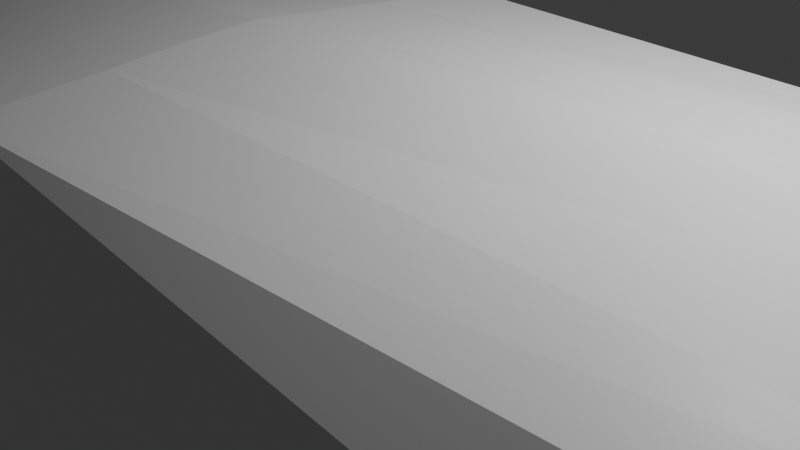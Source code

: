 # Source: tree_limb.blend  (saved by Blender 4.1.24; exported with 4.5.12 LTS)
import bpy
from mathutils import Matrix  # noqa: F401  (used for matrix-valued properties, if any)

bpy.ops.wm.read_factory_settings(use_empty=True)
scene = bpy.context.scene
scene.name = 'Scene'

# ---- collections
col_collection = bpy.data.collections.new('Collection'); scene.collection.children.link(col_collection)

# ---- materials (node trees are filled in below, after node groups)
mat_material = bpy.data.materials.new('Material')
mat_material.alpha_threshold = 0.0
mat_material.use_transparent_shadow = False
mat_material.roughness = 0.5
mat_material.line_color = (0.0, 0.0, 0.0, 1.0)

# ---- material node trees
mat_material.use_nodes = True; mat_material.node_tree.nodes.clear()
_N = mat_material.node_tree.nodes; _L = mat_material.node_tree.links
n0 = _N.new('ShaderNodeOutputMaterial'); n0.name = 'Material Output'; n0.location = (300, 300)
n1 = _N.new('ShaderNodeBsdfPrincipled'); n1.name = 'Principled BSDF'; n1.location = (10, 300)
n1.inputs[3].default_value = 1.45
_L.new(n1.outputs[0], n0.inputs[0])
n0.is_active_output = True

# ---- world
world_world = bpy.data.worlds.new('World'); scene.world = world_world
world_world.use_nodes = True; world_world.node_tree.nodes.clear()
_N = world_world.node_tree.nodes; _L = world_world.node_tree.links
n0 = _N.new('ShaderNodeOutputWorld'); n0.name = 'World Output'; n0.location = (300, 300)
n1 = _N.new('ShaderNodeBackground'); n1.name = 'Background'; n1.location = (10, 300)
n1.inputs[0].default_value = (0.05088, 0.05088, 0.05088, 1.0)
_L.new(n1.outputs[0], n0.inputs[0])
n0.is_active_output = True
world_world.color = (0.05088, 0.05088, 0.05088)
world_world.use_sun_shadow = False
world_world.sun_shadow_jitter_overblur = 0.0

# ---- cameras
cam_camera = bpy.data.cameras.new('Camera')
cam_camera.clip_end = 100.0
cam_camera.ortho_scale = 7.314

# ---- lights
light_light = bpy.data.lights.new('Light', 'POINT')
light_light.transmission_factor = 0.0
light_light.energy = 1000.0
light_light.shadow_soft_size = 0.1
light_light.shadow_maximum_resolution = 0.006
light_light.use_absolute_resolution = True

# ---- meshes
me_cube = bpy.data.meshes.new('Cube')
me_cube.from_pydata([(25.25, 3.106, 0.9279), (25.25, 3.106, -1.27), (28.78, -3.582, 1.49), (29.24, -3.423, -2.361), (1.383, 1.853, 1.07), (1.383, 1.853, -1.224), (1.383, -2.439, 1.07), (1.383, -2.439, -1.224), (-1.073, -0.2933, -1.398), (17.61, 2.572, -1.609), (25.25, 3.106, -0.1711), (1.383, -3.479, -0.0773), (29.01, -5.364, -0.4357), (1.383, 1.853, -0.0773), (17.61, -3.159, 1.454), (29.38, 1.515, 1.094), (17.61, -3.159, -1.609), (-1.073, -0.2933, 1.243), (17.61, 2.572, 1.454), (29.38, 1.515, -1.436), (17.61, 2.572, -0.0773), (29.38, 1.515, -0.1711), (17.61, -0.2933, -1.841), (-1.073, -0.2933, -0.0773), (17.61, -4.199, -0.0773), (17.61, -0.2933, 1.686), (0.2612, -1.441, -1.304), (9.498, 2.101, -1.357), (25.25, 3.106, -0.7205), (1.383, -3.232, 0.4963), (29.12, -4.357, -1.398), (1.383, 1.853, -0.6509), (9.498, -2.687, 1.202), (29.33, -2.652, 1.729), (25.73, -2.323, -1.162), (0.2612, 0.8539, 1.149), (22.6, 3.16, 1.082), (27.15, 2.361, -1.346), (0.2612, 0.8539, -1.304), (22.6, 3.16, -1.087), (25.25, 3.106, 0.3784), (1.383, -3.232, -0.6509), (28.9, -4.437, 0.5271), (1.383, 1.853, 0.4963), (25.73, -2.323, 1.008), (27.15, 2.361, 1.004), (9.498, -2.687, -1.357), (0.2612, -1.441, 1.149), (9.498, 2.101, 1.202), (29.82, -2.481, -2.388), (22.6, 3.16, -0.002402), (9.498, 2.101, -0.0773), (17.61, 2.572, -0.8431), (17.61, 2.572, 0.6886), (29.57, -2.507, -0.3279), (33.33, 7.443, -1.295), (29.38, 1.515, -0.7672), (29.38, 1.515, 0.4251), (17.61, -1.825, -1.715), (17.61, 1.238, -1.715), (8.27, -0.2933, -1.551), (24.68, 1.54, -1.251), (0.2612, 0.9865, -0.0773), (0.2612, -1.573, -0.0773), (-1.073, -0.2933, -0.8139), (-1.073, -0.2933, 0.6594), (9.498, -3.727, -0.0773), (25.73, -3.363, -0.0773), (17.61, -3.952, -0.8431), (17.61, -3.952, 0.6886), (17.61, -1.825, 1.56), (17.61, 1.238, 1.56), (24.68, 1.54, 1.247), (8.27, -0.2933, 1.396), (8.937, 0.9865, 1.291), (23.56, 2.403, 1.157), (26.29, -1.378, 1.083), (25.73, -3.116, 0.4651), (25.73, -3.116, -0.6197), (9.498, -3.48, -0.7172), (0.2612, -1.573, 0.6068), (0.2612, -1.573, -0.7614), (0.2612, 0.9865, -0.7614), (23.56, 2.403, -1.162), (8.937, 0.9865, -1.445), (8.937, -1.573, -1.445), (31.76, 8.188, -1.232), (31.76, 8.188, -0.778), (29.69, -2.467, -1.298), (9.498, 2.101, 0.5626), (9.498, 2.101, -0.7172), (22.6, 3.16, -0.5448), (22.6, 3.16, 0.54), (29.46, -2.547, 0.6421), (26.29, -1.378, -1.237), (0.2612, 0.9865, 0.6068), (9.498, -3.48, 0.5626), (8.937, -1.573, 1.291), (25.77, -0.5057, -0.4242), (26.94, -0.5057, 0.9474), (27.44, -0.4758, -0.3287), (17.58, -1.059, -1.778), (17.58, -1.059, 1.623), (23.97, 0.08063, 1.165), (26.99, -0.4758, -0.7438), (27.44, -0.4758, 0.6865), (23.97, 0.08063, -1.244), (33.59, -5.982, 0.2801), (33.33, -5.244, -0.486), (32.34, -5.674, 3.411), (32.07, -6.584, 2.823), (33.14, -6.836, 1.906), (33.58, -6.549, 1.084), (33.84, -5.186, 1.614), (33.69, -4.646, -0.4894), (34.16, -4.984, 0.412), (33.19, -5.388, 2.498), (37.19, -6.415, 4.702), (37.2, -7.248, 4.375), (38.34, -7.801, 4.442), (38.45, -7.337, 3.367), (38.66, -6.45, 3.546), (36.28, -7.384, 1.816), (36.74, -6.583, 1.922), (38.21, -6.403, 4.632), (43.59, -6.358, 5.058), (43.23, -6.379, 4.485), (43.4, -5.823, 4.492), (43.59, -5.794, 5.203), (28.47, 5.875, 0.006507), (28.47, 5.875, -0.6699), (30.81, 5.13, -0.7634), (28.47, 5.875, 1.359), (28.47, 5.875, 0.6829), (30.81, 5.13, 2.129), (33.55, 4.285, 2.24), (36.07, 9.125, -0.9777), (33.55, 4.285, 0.6829), (33.55, 4.285, -0.05095), (33.55, 4.285, -0.8746), (33.55, 4.285, 1.417), (28.47, 5.875, 2.036), (35.03, 9.87, -0.9359), (35.03, 9.87, -0.4733), (31.76, 8.188, 0.1297), (31.76, 8.188, -0.3242), (33.33, 7.443, 0.6462), (35.17, 6.597, 0.7208), (38.51, 10.13, -0.8138), (35.17, 6.597, -0.3242), (35.17, 6.597, -0.8166), (35.17, 6.597, -1.369), (35.17, 6.597, 0.1682), (31.76, 8.188, 0.5835), (37.72, 10.87, -0.7819), (37.72, 10.87, -0.4019), (35.03, 9.87, 0.1312), (35.03, 9.87, -0.1711), (36.07, 9.125, 0.4753), (37.3, 8.279, 0.525), (41.14, 11.35, -0.8827), (37.3, 8.279, -0.1711), (37.3, 8.279, -0.499), (37.3, 8.279, -1.027), (37.3, 8.279, 0.1569), (35.03, 9.87, 0.4335), (41.13, 11.99, -0.8715), (41.13, 11.99, -0.7903), (37.72, 10.87, 0.05983), (37.72, 10.87, -0.1711), (38.51, 10.13, 0.3226), (39.45, 9.283, 0.3606), (44.03, 11.18, -1.078), (39.45, 9.283, -0.1711), (39.45, 9.283, -0.4216), (39.45, 9.283, -0.8517), (39.45, 9.283, 0.07945), (37.72, 10.87, 0.2907), (44.38, 11.64, -1.068), (44.38, 11.64, -0.9937), (41.13, 11.99, -0.6279), (41.13, 11.99, -0.7091), (41.14, 11.35, -0.2845), (41.17, 10.61, -0.2712), (45.17, 10.53, -1.314), (41.17, 10.61, -0.7091), (41.17, 10.61, -0.7972), (41.17, 10.61, -0.8961), (41.17, 10.61, -0.621), (41.13, 11.99, -0.2958), (45.38, 10.75, -1.308), (45.38, 10.75, -1.264), (44.38, 11.64, -0.8448), (44.38, 11.64, -0.9193), (44.03, 11.18, -0.7601), (43.65, 10.65, -0.7478), (43.65, 10.65, -0.9193), (43.65, 10.65, -1.0), (43.65, 10.65, -1.091), (43.65, 10.65, -0.8385), (44.38, 11.64, -0.7703), (45.38, 10.75, -1.175), (45.38, 10.75, -1.219), (45.17, 10.53, -1.125), (44.94, 10.28, -1.117), (45.15, 10.51, -1.219), (44.94, 10.28, -1.219), (44.94, 10.28, -1.268), (44.94, 10.28, -1.322), (44.94, 10.28, -1.171), (45.38, 10.75, -1.131), (45.15, 10.51, -1.175), (45.15, 10.51, -1.264), (26.86, 4.491, 1.265), (31.47, 2.9, 0.652), (31.47, 2.9, -0.01297), (31.47, 2.9, -0.7593), (26.86, 4.491, 0.652), (26.86, 4.491, 1.878), (28.98, 3.746, 1.963), (31.47, 2.9, 2.063), (26.86, 4.491, -0.5738), (26.86, 4.491, 0.03909), (31.47, 2.9, 1.317), (28.98, 3.746, -0.6585), (34.41, 4.949, 0.9964), (30.16, 6.54, 1.514), (30.16, 6.54, 0.3833), (30.16, 6.54, 0.9484), (34.41, 4.949, 0.3833), (34.41, 4.949, -0.2299), (34.41, 4.949, -0.918), (32.11, 5.795, -0.8251), (30.16, 6.54, -0.747), (32.11, 5.795, 1.592), (30.16, 6.54, -0.1818), (34.41, 4.949, 1.685), (31.01, 7.391, 0.8979), (31.01, 7.391, 0.3884), (31.01, 7.391, -1.14), (31.01, 7.391, -0.6305), (34.83, 5.8, 1.052), (34.83, 5.8, 0.4317), (31.01, 7.391, -0.121), (34.83, 5.8, -0.121), (34.83, 5.8, -0.6738), (34.83, 5.8, -1.294), (32.77, 6.646, -1.21), (32.77, 6.646, 0.9683), (36.02, 7.366, 0.07653), (33.18, 8.957, 0.4225), (33.18, 8.957, 0.04442), (36.02, 7.366, -0.3337), (36.02, 7.366, -0.7438), (36.02, 7.366, -1.284), (34.49, 8.212, -1.222), (33.18, 8.957, -1.17), (33.18, 8.957, -0.7117), (33.18, 8.957, -0.3337), (36.02, 7.366, 0.5369), (34.49, 8.212, 0.4747), (39.22, 11.39, -0.2091), (40.11, 9.709, -0.3652), (40.11, 9.709, -0.5345), (40.11, 9.709, -0.799), (39.63, 10.61, -0.7733), (39.22, 11.39, -0.3652), (39.22, 11.39, -0.7518), (39.22, 11.39, -0.5212), (39.22, 11.39, 0.07241), (39.63, 10.61, 0.09397), (40.11, 9.709, -0.1959), (40.11, 9.709, 0.1196), (42.35, 10.78, -0.8337), (42.35, 10.78, -0.9181), (42.35, 10.78, -1.013), (42.53, 11.44, -1.0), (42.69, 12.02, -0.8337), (42.69, 12.02, -0.9893), (42.69, 12.02, -0.9115), (42.69, 12.02, -0.5525), (42.53, 11.44, -0.5418), (42.35, 10.78, -0.529), (42.69, 12.02, -0.7558), (42.35, 10.78, -0.7492), (32.4, 10.54, 0.4225), (34.25, 11.45, 0.4335), (32.4, 10.54, 0.04442), (34.25, 11.45, 0.1312), (32.4, 10.54, -1.17), (34.25, 11.45, -0.9359), (32.4, 10.54, -0.3337), (34.25, 11.45, -0.1711), (34.25, 11.45, -0.4733), (32.4, 10.54, -0.7117), (32.12, 12.18, 0.2547), (33.32, 12.52, 0.0146), (32.06, 12.22, 0.03406), (33.27, 12.56, -0.1618), (31.87, 12.38, -0.6745), (33.11, 12.7, -0.7845), (32.0, 12.27, -0.1865), (33.23, 12.6, -0.3382), (33.18, 12.64, -0.5146), (31.94, 12.32, -0.4072), (32.14, 13.24, 0.8336), (33.28, 13.41, 0.3042), (32.03, 13.35, 0.6512), (33.2, 13.5, 0.1584), (31.71, 13.69, 0.06545), (32.92, 13.8, -0.3563), (31.93, 13.45, 0.4689), (33.12, 13.58, 0.0126), (33.04, 13.67, -0.1332), (31.83, 13.56, 0.2865), (32.34, 14.09, 1.341), (33.31, 14.17, 0.53), (32.22, 14.25, 1.216), (33.22, 14.29, 0.4297), (31.84, 14.76, 0.8131), (32.89, 14.74, 0.0758), (32.1, 14.41, 1.091), (33.13, 14.42, 0.3295), (33.03, 14.55, 0.2292), (31.98, 14.57, 0.9651), (32.8, 14.81, 1.759), (33.54, 14.87, 0.9945), (32.7, 14.96, 1.676), (33.46, 14.99, 0.9284), (32.38, 15.44, 1.411), (33.18, 15.4, 0.6952), (32.6, 15.11, 1.593), (33.38, 15.1, 0.8623), (33.3, 15.22, 0.7963), (32.5, 15.26, 1.511), (33.15, 15.16, 2.072), (33.76, 15.22, 1.205), (33.06, 15.32, 2.021), (33.69, 15.35, 1.165), (32.77, 15.86, 1.858), (33.44, 15.82, 1.021), (32.97, 15.49, 1.97), (33.62, 15.48, 1.124), (33.55, 15.62, 1.084), (32.88, 15.66, 1.92), (33.98, 15.44, 2.121), (34.43, 15.49, 1.488), (33.91, 15.56, 2.084), (34.38, 15.58, 1.458), (33.7, 15.95, 1.965), (34.19, 15.93, 1.354), (33.85, 15.68, 2.047), (34.33, 15.68, 1.429), (34.27, 15.78, 1.399), (33.78, 15.81, 2.01), (28.72, 16.48, 47.84), (28.5, 16.23, 47.89), (28.5, 16.23, 47.84), (28.7, 16.46, 47.89)], [], [(97, 47, 6, 32), (96, 32, 6, 29), (95, 35, 4, 43), (94, 49, 3, 34), (3, 49, 114, 108), (92, 36, 0, 40), (91, 50, 10, 28), (90, 51, 20, 52), (89, 48, 18, 53), (2, 42, 111, 110), (223, 214, 137, 140), (217, 213, 132, 133), (85, 58, 16, 46), (84, 59, 22, 60), (83, 37, 19, 61), (82, 62, 13, 31), (81, 63, 23, 64), (80, 47, 17, 65), (79, 66, 11, 41), (78, 67, 24, 68), (77, 44, 14, 69), (76, 70, 14, 44), (75, 71, 25, 72), (74, 35, 17, 73), (71, 74, 73, 25), (18, 48, 74, 71), (48, 4, 35, 74), (45, 75, 72, 15), (0, 36, 75, 45), (36, 18, 71, 75), (33, 76, 44, 2), (99, 103, 76, 33), (103, 102, 70, 76), (67, 77, 69, 24), (12, 42, 77, 67), (42, 2, 44, 77), (34, 78, 68, 16), (3, 30, 78, 34), (30, 12, 67, 78), (46, 79, 41, 7), (16, 68, 79, 46), (68, 24, 66, 79), (63, 80, 65, 23), (11, 29, 80, 63), (29, 6, 47, 80), (26, 81, 64, 8), (7, 41, 81, 26), (41, 11, 63, 81), (38, 82, 31, 5), (8, 64, 82, 38), (64, 23, 62, 82), (59, 83, 61, 22), (9, 39, 83, 59), (39, 1, 37, 83), (38, 84, 60, 8), (5, 27, 84, 38), (27, 9, 59, 84), (26, 85, 46, 7), (8, 60, 85, 26), (60, 22, 101, 58, 85), (214, 215, 138, 137), (215, 216, 139, 138), (222, 217, 133, 129), (218, 219, 134, 141), (219, 220, 135, 134), (221, 222, 129, 130), (42, 12, 112, 111), (98, 104, 88, 49), (104, 100, 54, 88), (51, 89, 53, 20), (13, 43, 89, 51), (43, 4, 48, 89), (27, 90, 52, 9), (5, 31, 90, 27), (31, 13, 51, 90), (39, 91, 28, 1), (9, 52, 91, 39), (52, 20, 50, 91), (50, 92, 40, 10), (20, 53, 92, 50), (53, 18, 36, 92), (88, 54, 113, 115), (100, 105, 93, 54), (105, 99, 33, 93), (58, 94, 34, 16), (101, 106, 94, 58), (106, 98, 49, 94), (62, 95, 43, 13), (23, 65, 95, 62), (65, 17, 35, 95), (66, 96, 29, 11), (24, 69, 96, 66), (69, 14, 32, 96), (70, 97, 32, 14), (25, 73, 97, 70, 102), (73, 17, 47, 97), (61, 19, 98, 106), (22, 61, 106, 101), (57, 15, 99, 105), (21, 57, 105, 100), (56, 21, 100, 104), (19, 56, 104, 98), (72, 25, 102, 103), (15, 72, 103, 99), (112, 107, 122, 120), (109, 110, 118, 117), (114, 115, 107, 108), (116, 109, 117, 124), (33, 2, 110, 109), (54, 93, 116, 113), (30, 3, 108, 107), (49, 88, 115, 114), (12, 30, 107, 112), (93, 33, 109, 116), (124, 117, 118, 119), (123, 121, 120, 122), (119, 120, 126, 125), (111, 112, 120, 119), (113, 116, 124, 121), (115, 113, 121, 123), (107, 115, 123, 122), (110, 111, 119, 118), (127, 128, 125, 126), (121, 124, 128, 127), (120, 121, 127, 126), (124, 119, 125, 128), (242, 244, 149, 152), (238, 237, 153, 144), (243, 238, 144, 145), (244, 245, 150, 149), (245, 246, 151, 150), (246, 247, 55, 151), (247, 239, 86, 55), (220, 223, 140, 135), (213, 218, 141, 132), (224, 221, 130, 131), (216, 224, 131, 139), (249, 252, 161, 164), (156, 157, 292, 288), (250, 165, 286, 285), (252, 253, 162, 161), (253, 254, 163, 162), (254, 255, 136, 163), (255, 256, 142, 136), (257, 258, 291, 294), (237, 248, 146, 153), (239, 240, 87, 86), (240, 243, 145, 87), (156, 165, 177, 168), (157, 156, 168, 169), (161, 162, 174, 173), (162, 163, 175, 174), (163, 136, 148, 175), (136, 142, 154, 148), (143, 157, 169, 155), (142, 143, 155, 154), (259, 249, 164, 159), (260, 259, 159, 158), (250, 260, 158, 165), (256, 257, 294, 289), (266, 261, 180, 181), (262, 263, 186, 185), (263, 264, 187, 186), (264, 265, 160, 187), (265, 267, 166, 160), (268, 266, 181, 167), (267, 268, 167, 166), (269, 270, 182, 189), (164, 161, 173, 176), (159, 164, 176, 171), (158, 159, 171, 170), (165, 158, 170, 177), (273, 274, 197, 196), (274, 275, 198, 197), (275, 276, 172, 198), (276, 278, 178, 172), (279, 277, 193, 179), (278, 279, 179, 178), (280, 281, 194, 200), (281, 282, 195, 194), (261, 269, 189, 180), (271, 262, 185, 188), (272, 271, 188, 183), (270, 272, 183, 182), (197, 198, 208, 207), (198, 172, 184, 208), (172, 178, 190, 184), (179, 193, 202, 191), (178, 179, 191, 190), (200, 194, 203, 210), (194, 195, 204, 203), (195, 199, 209, 204), (277, 283, 192, 193), (283, 280, 200, 192), (284, 273, 196, 199), (282, 284, 199, 195), (212, 205, 206, 207), (211, 203, 204, 209), (205, 211, 209, 206), (202, 201, 211, 205), (201, 210, 203, 211), (184, 212, 207, 208), (190, 191, 212, 184), (191, 202, 205, 212), (196, 197, 207, 206), (193, 192, 201, 202), (192, 200, 210, 201), (199, 196, 206, 209), (19, 37, 224, 216), (37, 1, 221, 224), (40, 0, 218, 213), (15, 57, 223, 220), (1, 28, 222, 221), (45, 15, 220, 219), (0, 45, 219, 218), (28, 10, 217, 222), (56, 19, 216, 215), (21, 56, 215, 214), (10, 40, 213, 217), (57, 21, 214, 223), (236, 234, 134, 135), (225, 236, 135, 140), (242, 241, 236, 225), (241, 248, 234, 236), (129, 133, 227, 235), (130, 129, 235, 233), (141, 134, 234, 226), (131, 130, 233, 232), (139, 131, 232, 231), (138, 139, 231, 230), (137, 138, 230, 229), (133, 132, 228, 227), (132, 141, 226, 228), (140, 137, 229, 225), (147, 146, 248, 241), (152, 147, 241, 242), (235, 227, 243, 240), (233, 235, 240, 239), (226, 234, 248, 237), (232, 233, 239, 247), (231, 232, 247, 246), (230, 231, 246, 245), (229, 230, 245, 244), (227, 228, 238, 243), (228, 226, 237, 238), (225, 229, 244, 242), (86, 87, 257, 256), (153, 146, 260, 250), (146, 147, 259, 260), (147, 152, 249, 259), (87, 145, 258, 257), (55, 86, 256, 255), (151, 55, 255, 254), (150, 151, 254, 253), (149, 150, 253, 252), (145, 144, 251, 258), (144, 153, 250, 251), (152, 149, 252, 249), (170, 171, 272, 270), (171, 176, 271, 272), (176, 173, 262, 271), (168, 177, 269, 261), (177, 170, 270, 269), (154, 155, 268, 267), (155, 169, 266, 268), (148, 154, 267, 265), (175, 148, 265, 264), (174, 175, 264, 263), (173, 174, 263, 262), (169, 168, 261, 266), (183, 188, 284, 282), (188, 185, 273, 284), (180, 189, 280, 283), (181, 180, 283, 277), (182, 183, 282, 281), (189, 182, 281, 280), (166, 167, 279, 278), (167, 181, 277, 279), (160, 166, 278, 276), (187, 160, 276, 275), (186, 187, 275, 274), (185, 186, 274, 273), (289, 294, 304, 299), (290, 289, 299, 300), (287, 285, 295, 297), (288, 292, 302, 298), (165, 156, 288, 286), (258, 251, 287, 291), (142, 256, 289, 290), (143, 142, 290, 293), (251, 250, 285, 287), (157, 143, 293, 292), (299, 304, 314, 309), (300, 299, 309, 310), (297, 295, 305, 307), (298, 302, 312, 308), (292, 293, 303, 302), (294, 291, 301, 304), (285, 286, 296, 295), (286, 288, 298, 296), (293, 290, 300, 303), (291, 287, 297, 301), (314, 311, 321, 324), (312, 313, 323, 322), (309, 314, 324, 319), (310, 309, 319, 320), (302, 303, 313, 312), (304, 301, 311, 314), (295, 296, 306, 305), (296, 298, 308, 306), (303, 300, 310, 313), (301, 297, 307, 311), (316, 318, 328, 326), (315, 316, 326, 325), (324, 321, 331, 334), (322, 323, 333, 332), (305, 306, 316, 315), (306, 308, 318, 316), (313, 310, 320, 323), (311, 307, 317, 321), (308, 312, 322, 318), (307, 305, 315, 317), (333, 330, 340, 343), (326, 328, 338, 336), (325, 326, 336, 335), (334, 331, 341, 344), (323, 320, 330, 333), (321, 317, 327, 331), (318, 322, 332, 328), (317, 315, 325, 327), (320, 319, 329, 330), (319, 324, 334, 329), (343, 340, 350, 353), (336, 338, 348, 346), (335, 336, 346, 345), (344, 341, 351, 354), (331, 327, 337, 341), (328, 332, 342, 338), (327, 325, 335, 337), (330, 329, 339, 340), (329, 334, 344, 339), (332, 333, 343, 342), (347, 345, 346, 348), (351, 347, 348, 352), (354, 351, 352, 353), (349, 354, 353, 350), (341, 337, 347, 351), (338, 342, 352, 348), (337, 335, 345, 347), (340, 339, 349, 350), (339, 344, 354, 349), (342, 343, 353, 352), (355, 358, 356, 357)])
_uv = me_cube.uv_layers.new(name='UVMap')
_uv.uv.foreach_set('vector', [0.8125, 0.6875, 0.875, 0.6875, 0.875, 0.75, 0.8125, 0.75, 0.5625, 0.9375, 0.625, 0.9375, 0.625, 1.0, 0.5625, 1.0, 0.5625, 0.1875, 0.625, 0.1875, 0.625, 0.25, 0.5625, 0.25, 0.3125, 0.6875, 0.375, 0.6875, 0.375, 0.75, 0.3125, 0.75, 0.375, 0.75, 0.375, 0.6875, 0.375, 0.6875, 0.375, 0.75, 0.5625, 0.4375, 0.625, 0.4375, 0.625, 0.5, 0.5625, 0.5, 0.4375, 0.4375, 0.5, 0.4375, 0.5, 0.5, 0.4375, 0.5, 0.4375, 0.3125, 0.5, 0.3125, 0.5, 0.375, 0.4375, 0.375, 0.5625, 0.3125, 0.625, 0.3125, 0.625, 0.375, 0.5625, 0.375, 0.625, 0.75, 0.5625, 0.75, 0.5625, 0.75, 0.625, 0.75, 0.5625, 0.625, 0.5, 0.625, 0.5, 0.625, 0.5625, 0.625, 0.5, 0.5, 0.5625, 0.5, 0.5625, 0.5, 0.5, 0.5, 0.1875, 0.6875, 0.25, 0.6875, 0.25, 0.75, 0.1875, 0.75, 0.1875, 0.5625, 0.25, 0.5625, 0.25, 0.625, 0.1875, 0.625, 0.3125, 0.5625, 0.375, 0.5625, 0.375, 0.625, 0.3125, 0.625, 0.4375, 0.1875, 0.5, 0.1875, 0.5, 0.25, 0.4375, 0.25, 0.4375, 0.0625, 0.5, 0.0625, 0.5, 0.125, 0.4375, 0.125, 0.5625, 0.0625, 0.625, 0.0625, 0.625, 0.125, 0.5625, 0.125, 0.4375, 0.9375, 0.5, 0.9375, 0.5, 1.0, 0.4375, 1.0, 0.4375, 0.8125, 0.5, 0.8125, 0.5, 0.875, 0.4375, 0.875, 0.5625, 0.8125, 0.625, 0.8125, 0.625, 0.875, 0.5625, 0.875, 0.6875, 0.6875, 0.75, 0.6875, 0.75, 0.75, 0.6875, 0.75, 0.6875, 0.5625, 0.75, 0.5625, 0.75, 0.625, 0.6875, 0.625, 0.8125, 0.5625, 0.875, 0.5625, 0.875, 0.625, 0.8125, 0.625, 0.75, 0.5625, 0.8125, 0.5625, 0.8125, 0.625, 0.75, 0.625, 0.75, 0.5, 0.8125, 0.5, 0.8125, 0.5625, 0.75, 0.5625, 0.8125, 0.5, 0.875, 0.5, 0.875, 0.5625, 0.8125, 0.5625, 0.625, 0.5625, 0.6875, 0.5625, 0.6875, 0.625, 0.625, 0.625, 0.625, 0.5, 0.6875, 0.5, 0.6875, 0.5625, 0.625, 0.5625, 0.6875, 0.5, 0.75, 0.5, 0.75, 0.5625, 0.6875, 0.5625, 0.625, 0.6875, 0.6875, 0.6875, 0.6875, 0.75, 0.625, 0.75, 0.625, 0.6562, 0.6875, 0.6562, 0.6875, 0.6875, 0.625, 0.6875, 0.6875, 0.6562, 0.75, 0.6562, 0.75, 0.6875, 0.6875, 0.6875, 0.5, 0.8125, 0.5625, 0.8125, 0.5625, 0.875, 0.5, 0.875, 0.5, 0.75, 0.5625, 0.75, 0.5625, 0.8125, 0.5, 0.8125, 0.5625, 0.75, 0.625, 0.75, 0.625, 0.8125, 0.5625, 0.8125, 0.375, 0.8125, 0.4375, 0.8125, 0.4375, 0.875, 0.375, 0.875, 0.375, 0.75, 0.4375, 0.75, 0.4375, 0.8125, 0.375, 0.8125, 0.4375, 0.75, 0.5, 0.75, 0.5, 0.8125, 0.4375, 0.8125, 0.375, 0.9375, 0.4375, 0.9375, 0.4375, 1.0, 0.375, 1.0, 0.375, 0.875, 0.4375, 0.875, 0.4375, 0.9375, 0.375, 0.9375, 0.4375, 0.875, 0.5, 0.875, 0.5, 0.9375, 0.4375, 0.9375, 0.5, 0.0625, 0.5625, 0.0625, 0.5625, 0.125, 0.5, 0.125, 0.5, 0.0, 0.5625, 0.0, 0.5625, 0.0625, 0.5, 0.0625, 0.5625, 0.0, 0.625, 0.0, 0.625, 0.0625, 0.5625, 0.0625, 0.375, 0.0625, 0.4375, 0.0625, 0.4375, 0.125, 0.375, 0.125, 0.375, 0.0, 0.4375, 0.0, 0.4375, 0.0625, 0.375, 0.0625, 0.4375, 0.0, 0.5, 0.0, 0.5, 0.0625, 0.4375, 0.0625, 0.375, 0.1875, 0.4375, 0.1875, 0.4375, 0.25, 0.375, 0.25, 0.375, 0.125, 0.4375, 0.125, 0.4375, 0.1875, 0.375, 0.1875, 0.4375, 0.125, 0.5, 0.125, 0.5, 0.1875, 0.4375, 0.1875, 0.25, 0.5625, 0.3125, 0.5625, 0.3125, 0.625, 0.25, 0.625, 0.25, 0.5, 0.3125, 0.5, 0.3125, 0.5625, 0.25, 0.5625, 0.3125, 0.5, 0.375, 0.5, 0.375, 0.5625, 0.3125, 0.5625, 0.125, 0.5625, 0.1875, 0.5625, 0.1875, 0.625, 0.125, 0.625, 0.125, 0.5, 0.1875, 0.5, 0.1875, 0.5625, 0.125, 0.5625, 0.1875, 0.5, 0.25, 0.5, 0.25, 0.5625, 0.1875, 0.5625, 0.125, 0.6875, 0.1875, 0.6875, 0.1875, 0.75, 0.125, 0.75, 0.125, 0.625, 0.1875, 0.625, 0.1875, 0.6875, 0.125, 0.6875, 0.1875, 0.625, 0.25, 0.625, 0.25, 0.6562, 0.25, 0.6875, 0.1875, 0.6875, 0.5, 0.625, 0.4375, 0.625, 0.4375, 0.625, 0.5, 0.625, 0.4375, 0.625, 0.375, 0.625, 0.375, 0.625, 0.4375, 0.625, 0.4375, 0.5, 0.5, 0.5, 0.5, 0.5, 0.4375, 0.5, 0.625, 0.5, 0.625, 0.5625, 0.625, 0.5625, 0.625, 0.5, 0.625, 0.5625, 0.625, 0.625, 0.625, 0.625, 0.625, 0.5625, 0.375, 0.5, 0.4375, 0.5, 0.4375, 0.5, 0.375, 0.5, 0.5625, 0.75, 0.5, 0.75, 0.5, 0.75, 0.5625, 0.75, 0.375, 0.6562, 0.4375, 0.6562, 0.4375, 0.6875, 0.375, 0.6875, 0.4375, 0.6562, 0.5, 0.6562, 0.5, 0.6875, 0.4375, 0.6875, 0.5, 0.3125, 0.5625, 0.3125, 0.5625, 0.375, 0.5, 0.375, 0.5, 0.25, 0.5625, 0.25, 0.5625, 0.3125, 0.5, 0.3125, 0.5625, 0.25, 0.625, 0.25, 0.625, 0.3125, 0.5625, 0.3125, 0.375, 0.3125, 0.4375, 0.3125, 0.4375, 0.375, 0.375, 0.375, 0.375, 0.25, 0.4375, 0.25, 0.4375, 0.3125, 0.375, 0.3125, 0.4375, 0.25, 0.5, 0.25, 0.5, 0.3125, 0.4375, 0.3125, 0.375, 0.4375, 0.4375, 0.4375, 0.4375, 0.5, 0.375, 0.5, 0.375, 0.375, 0.4375, 0.375, 0.4375, 0.4375, 0.375, 0.4375, 0.4375, 0.375, 0.5, 0.375, 0.5, 0.4375, 0.4375, 0.4375, 0.5, 0.4375, 0.5625, 0.4375, 0.5625, 0.5, 0.5, 0.5, 0.5, 0.375, 0.5625, 0.375, 0.5625, 0.4375, 0.5, 0.4375, 0.5625, 0.375, 0.625, 0.375, 0.625, 0.4375, 0.5625, 0.4375, 0.4375, 0.6875, 0.5, 0.6875, 0.5, 0.6875, 0.4375, 0.6875, 0.5, 0.6562, 0.5625, 0.6562, 0.5625, 0.6875, 0.5, 0.6875, 0.5625, 0.6562, 0.625, 0.6562, 0.625, 0.6875, 0.5625, 0.6875, 0.25, 0.6875, 0.3125, 0.6875, 0.3125, 0.75, 0.25, 0.75, 0.25, 0.6562, 0.3125, 0.6562, 0.3125, 0.6875, 0.25, 0.6875, 0.3125, 0.6562, 0.375, 0.6562, 0.375, 0.6875, 0.3125, 0.6875, 0.5, 0.1875, 0.5625, 0.1875, 0.5625, 0.25, 0.5, 0.25, 0.5, 0.125, 0.5625, 0.125, 0.5625, 0.1875, 0.5, 0.1875, 0.5625, 0.125, 0.625, 0.125, 0.625, 0.1875, 0.5625, 0.1875, 0.5, 0.9375, 0.5625, 0.9375, 0.5625, 1.0, 0.5, 1.0, 0.5, 0.875, 0.5625, 0.875, 0.5625, 0.9375, 0.5, 0.9375, 0.5625, 0.875, 0.625, 0.875, 0.625, 0.9375, 0.5625, 0.9375, 0.75, 0.6875, 0.8125, 0.6875, 0.8125, 0.75, 0.75, 0.75, 0.75, 0.625, 0.8125, 0.625, 0.8125, 0.6875, 0.75, 0.6875, 0.75, 0.6562, 0.8125, 0.625, 0.875, 0.625, 0.875, 0.6875, 0.8125, 0.6875, 0.3125, 0.625, 0.375, 0.625, 0.375, 0.6562, 0.3125, 0.6562, 0.25, 0.625, 0.3125, 0.625, 0.3125, 0.6562, 0.25, 0.6562, 0.5625, 0.625, 0.625, 0.625, 0.625, 0.6562, 0.5625, 0.6562, 0.5, 0.625, 0.5625, 0.625, 0.5625, 0.6562, 0.5, 0.6562, 0.4375, 0.625, 0.5, 0.625, 0.5, 0.6562, 0.4375, 0.6562, 0.375, 0.625, 0.4375, 0.625, 0.4375, 0.6562, 0.375, 0.6562, 0.6875, 0.625, 0.75, 0.625, 0.75, 0.6562, 0.6875, 0.6562, 0.625, 0.625, 0.6875, 0.625, 0.6875, 0.6562, 0.625, 0.6562, 0.5, 0.75, 0.4375, 0.75, 0.4375, 0.75, 0.5, 0.75, 0.625, 0.6875, 0.625, 0.75, 0.625, 0.75, 0.625, 0.6875, 0.375, 0.6875, 0.4375, 0.6875, 0.4375, 0.75, 0.375, 0.75, 0.5625, 0.6875, 0.625, 0.6875, 0.625, 0.6875, 0.5625, 0.6875, 0.625, 0.6875, 0.625, 0.75, 0.625, 0.75, 0.625, 0.6875, 0.5, 0.6875, 0.5625, 0.6875, 0.5625, 0.6875, 0.5, 0.6875, 0.4375, 0.75, 0.375, 0.75, 0.375, 0.75, 0.4375, 0.75, 0.375, 0.6875, 0.4375, 0.6875, 0.4375, 0.6875, 0.375, 0.6875, 0.5, 0.75, 0.4375, 0.75, 0.4375, 0.75, 0.5, 0.75, 0.5625, 0.6875, 0.625, 0.6875, 0.625, 0.6875, 0.5625, 0.6875, 0.5625, 0.6875, 0.625, 0.6875, 0.625, 0.75, 0.5625, 0.75, 0.4375, 0.6875, 0.5, 0.6875, 0.5, 0.75, 0.4375, 0.75, 0.5625, 0.75, 0.5, 0.75, 0.5, 0.75, 0.5625, 0.75, 0.5625, 0.75, 0.5, 0.75, 0.5, 0.75, 0.5625, 0.75, 0.5, 0.6875, 0.5625, 0.6875, 0.5625, 0.6875, 0.5, 0.6875, 0.4375, 0.6875, 0.5, 0.6875, 0.5, 0.6875, 0.4375, 0.6875, 0.4375, 0.75, 0.4375, 0.6875, 0.4375, 0.6875, 0.4375, 0.75, 0.625, 0.75, 0.5625, 0.75, 0.5625, 0.75, 0.625, 0.75, 0.5, 0.6875, 0.5625, 0.6875, 0.5625, 0.75, 0.5, 0.75, 0.5, 0.6875, 0.5625, 0.6875, 0.5625, 0.6875, 0.5, 0.6875, 0.5, 0.75, 0.5, 0.6875, 0.5, 0.6875, 0.5, 0.75, 0.5625, 0.6875, 0.5625, 0.75, 0.5625, 0.75, 0.5625, 0.6875, 0.5625, 0.625, 0.5, 0.625, 0.5, 0.625, 0.5625, 0.625, 0.5625, 0.5, 0.625, 0.5, 0.625, 0.5, 0.5625, 0.5, 0.5, 0.5, 0.5625, 0.5, 0.5625, 0.5, 0.5, 0.5, 0.5, 0.625, 0.4375, 0.625, 0.4375, 0.625, 0.5, 0.625, 0.4375, 0.625, 0.375, 0.625, 0.375, 0.625, 0.4375, 0.625, 0.375, 0.625, 0.375, 0.5625, 0.375, 0.5625, 0.375, 0.625, 0.375, 0.5625, 0.375, 0.5, 0.375, 0.5, 0.375, 0.5625, 0.625, 0.625, 0.5625, 0.625, 0.5625, 0.625, 0.625, 0.625, 0.5625, 0.5, 0.625, 0.5, 0.625, 0.5, 0.5625, 0.5, 0.375, 0.5625, 0.375, 0.5, 0.375, 0.5, 0.375, 0.5625, 0.375, 0.625, 0.375, 0.5625, 0.375, 0.5625, 0.375, 0.625, 0.5625, 0.625, 0.5, 0.625, 0.5, 0.625, 0.5625, 0.625, 0.5625, 0.5, 0.5, 0.5, 0.5, 0.5, 0.5625, 0.5, 0.625, 0.5, 0.625, 0.5, 0.625, 0.5, 0.625, 0.5, 0.5, 0.625, 0.4375, 0.625, 0.4375, 0.625, 0.5, 0.625, 0.4375, 0.625, 0.375, 0.625, 0.375, 0.625, 0.4375, 0.625, 0.375, 0.625, 0.375, 0.5625, 0.375, 0.5625, 0.375, 0.625, 0.375, 0.5625, 0.375, 0.5, 0.375, 0.5, 0.375, 0.5625, 0.4375, 0.5, 0.5, 0.5, 0.5, 0.5, 0.4375, 0.5, 0.625, 0.5, 0.625, 0.5625, 0.625, 0.5625, 0.625, 0.5, 0.375, 0.5, 0.4375, 0.5, 0.4375, 0.5, 0.375, 0.5, 0.4375, 0.5, 0.5, 0.5, 0.5, 0.5, 0.4375, 0.5, 0.5625, 0.5, 0.625, 0.5, 0.625, 0.5, 0.5625, 0.5, 0.5, 0.5, 0.5625, 0.5, 0.5625, 0.5, 0.5, 0.5, 0.5, 0.625, 0.4375, 0.625, 0.4375, 0.625, 0.5, 0.625, 0.4375, 0.625, 0.375, 0.625, 0.375, 0.625, 0.4375, 0.625, 0.375, 0.625, 0.375, 0.5625, 0.375, 0.5625, 0.375, 0.625, 0.375, 0.5625, 0.375, 0.5, 0.375, 0.5, 0.375, 0.5625, 0.4375, 0.5, 0.5, 0.5, 0.5, 0.5, 0.4375, 0.5, 0.375, 0.5, 0.4375, 0.5, 0.4375, 0.5, 0.375, 0.5, 0.625, 0.625, 0.5625, 0.625, 0.5625, 0.625, 0.625, 0.625, 0.625, 0.5625, 0.625, 0.625, 0.625, 0.625, 0.625, 0.5625, 0.625, 0.5, 0.625, 0.5625, 0.625, 0.5625, 0.625, 0.5, 0.375, 0.5, 0.4375, 0.5, 0.4375, 0.5, 0.375, 0.5, 0.5, 0.5, 0.5625, 0.5, 0.5625, 0.5, 0.5, 0.5, 0.5, 0.625, 0.4375, 0.625, 0.4375, 0.625, 0.5, 0.625, 0.4375, 0.625, 0.375, 0.625, 0.375, 0.625, 0.4375, 0.625, 0.375, 0.625, 0.375, 0.5625, 0.375, 0.5625, 0.375, 0.625, 0.375, 0.5625, 0.375, 0.5, 0.375, 0.5, 0.375, 0.5625, 0.4375, 0.5, 0.5, 0.5, 0.5, 0.5, 0.4375, 0.5, 0.375, 0.5, 0.4375, 0.5, 0.4375, 0.5, 0.375, 0.5, 0.625, 0.5, 0.625, 0.5625, 0.625, 0.5625, 0.625, 0.5, 0.5625, 0.625, 0.5, 0.625, 0.5, 0.625, 0.5625, 0.625, 0.625, 0.625, 0.5625, 0.625, 0.5625, 0.625, 0.625, 0.625, 0.625, 0.5625, 0.625, 0.625, 0.625, 0.625, 0.625, 0.5625, 0.625, 0.5, 0.625, 0.5625, 0.625, 0.5625, 0.625, 0.5, 0.5, 0.625, 0.4375, 0.625, 0.4375, 0.625, 0.5, 0.625, 0.4375, 0.625, 0.375, 0.625, 0.375, 0.625, 0.4375, 0.625, 0.375, 0.625, 0.375, 0.5625, 0.375, 0.5625, 0.375, 0.625, 0.375, 0.5625, 0.375, 0.5, 0.375, 0.5, 0.375, 0.5625, 0.4375, 0.5, 0.5, 0.5, 0.5, 0.5, 0.4375, 0.5, 0.375, 0.5, 0.4375, 0.5, 0.4375, 0.5, 0.375, 0.5, 0.625, 0.5, 0.625, 0.5625, 0.625, 0.5625, 0.625, 0.5, 0.625, 0.5625, 0.625, 0.625, 0.625, 0.625, 0.625, 0.5625, 0.5625, 0.5, 0.625, 0.5, 0.625, 0.5, 0.5625, 0.5, 0.5625, 0.625, 0.5, 0.625, 0.5, 0.625, 0.5625, 0.625, 0.625, 0.625, 0.5625, 0.625, 0.5625, 0.625, 0.625, 0.625, 0.625, 0.5625, 0.625, 0.625, 0.625, 0.625, 0.625, 0.5625, 0.4375, 0.625, 0.375, 0.625, 0.375, 0.625, 0.4375, 0.625, 0.375, 0.625, 0.375, 0.5625, 0.375, 0.5625, 0.375, 0.625, 0.375, 0.5625, 0.375, 0.5, 0.375, 0.5, 0.375, 0.5625, 0.4375, 0.5, 0.5, 0.5, 0.5, 0.5, 0.4375, 0.5, 0.375, 0.5, 0.4375, 0.5, 0.4375, 0.5, 0.375, 0.5, 0.625, 0.5, 0.625, 0.5625, 0.625, 0.5625, 0.625, 0.5, 0.625, 0.5625, 0.625, 0.625, 0.625, 0.625, 0.625, 0.5625, 0.625, 0.625, 0.5625, 0.625, 0.5625, 0.625, 0.625, 0.625, 0.5, 0.5, 0.5625, 0.5, 0.5625, 0.5, 0.5, 0.5, 0.5625, 0.5, 0.625, 0.5, 0.625, 0.5, 0.5625, 0.5, 0.5625, 0.625, 0.5, 0.625, 0.5, 0.625, 0.5625, 0.625, 0.625, 0.625, 0.5625, 0.625, 0.5625, 0.625, 0.625, 0.625, 0.4375, 0.5625, 0.5, 0.5625, 0.5, 0.625, 0.4375, 0.625, 0.5625, 0.5625, 0.625, 0.5625, 0.625, 0.625, 0.5625, 0.625, 0.5, 0.5625, 0.5625, 0.5625, 0.5625, 0.625, 0.5, 0.625, 0.5, 0.5, 0.5625, 0.5, 0.5625, 0.5625, 0.5, 0.5625, 0.5625, 0.5, 0.625, 0.5, 0.625, 0.5625, 0.5625, 0.5625, 0.375, 0.5625, 0.4375, 0.5625, 0.4375, 0.625, 0.375, 0.625, 0.375, 0.5, 0.4375, 0.5, 0.4375, 0.5625, 0.375, 0.5625, 0.4375, 0.5, 0.5, 0.5, 0.5, 0.5625, 0.4375, 0.5625, 0.5, 0.625, 0.4375, 0.625, 0.4375, 0.625, 0.5, 0.625, 0.5, 0.5, 0.5625, 0.5, 0.5625, 0.5, 0.5, 0.5, 0.5625, 0.5, 0.625, 0.5, 0.625, 0.5, 0.5625, 0.5, 0.5625, 0.625, 0.5, 0.625, 0.5, 0.625, 0.5625, 0.625, 0.375, 0.625, 0.375, 0.5625, 0.375, 0.5625, 0.375, 0.625, 0.375, 0.5625, 0.375, 0.5, 0.375, 0.5, 0.375, 0.5625, 0.5625, 0.5, 0.625, 0.5, 0.625, 0.5, 0.5625, 0.5, 0.625, 0.625, 0.5625, 0.625, 0.5625, 0.625, 0.625, 0.625, 0.375, 0.5, 0.4375, 0.5, 0.4375, 0.5, 0.375, 0.5, 0.625, 0.5625, 0.625, 0.625, 0.625, 0.625, 0.625, 0.5625, 0.625, 0.5, 0.625, 0.5625, 0.625, 0.5625, 0.625, 0.5, 0.4375, 0.5, 0.5, 0.5, 0.5, 0.5, 0.4375, 0.5, 0.4375, 0.625, 0.375, 0.625, 0.375, 0.625, 0.4375, 0.625, 0.5, 0.625, 0.4375, 0.625, 0.4375, 0.625, 0.5, 0.625, 0.5, 0.5, 0.5625, 0.5, 0.5625, 0.5, 0.5, 0.5, 0.5625, 0.625, 0.5, 0.625, 0.5, 0.625, 0.5625, 0.625, 0.625, 0.625, 0.625, 0.5625, 0.625, 0.5625, 0.625, 0.625, 0.5625, 0.625, 0.625, 0.625, 0.625, 0.625, 0.5625, 0.625, 0.5625, 0.625, 0.625, 0.625, 0.625, 0.625, 0.5625, 0.625, 0.625, 0.625, 0.625, 0.5625, 0.625, 0.5625, 0.625, 0.625, 0.4375, 0.5, 0.5, 0.5, 0.5, 0.5, 0.4375, 0.5, 0.375, 0.5, 0.4375, 0.5, 0.4375, 0.5, 0.375, 0.5, 0.625, 0.5, 0.625, 0.5625, 0.625, 0.5625, 0.625, 0.5, 0.375, 0.5625, 0.375, 0.5, 0.375, 0.5, 0.375, 0.5625, 0.375, 0.625, 0.375, 0.5625, 0.375, 0.5625, 0.375, 0.625, 0.4375, 0.625, 0.375, 0.625, 0.375, 0.625, 0.4375, 0.625, 0.5, 0.625, 0.4375, 0.625, 0.4375, 0.625, 0.5, 0.625, 0.5, 0.5, 0.5625, 0.5, 0.5625, 0.5, 0.5, 0.5, 0.5625, 0.5, 0.625, 0.5, 0.625, 0.5, 0.5625, 0.5, 0.5625, 0.625, 0.5, 0.625, 0.5, 0.625, 0.5625, 0.625, 0.625, 0.625, 0.625, 0.5625, 0.625, 0.5625, 0.625, 0.625, 0.5625, 0.625, 0.625, 0.625, 0.625, 0.625, 0.5625, 0.625, 0.4375, 0.5, 0.5, 0.5, 0.5, 0.5, 0.4375, 0.5, 0.375, 0.5, 0.4375, 0.5, 0.4375, 0.5, 0.375, 0.5, 0.625, 0.5, 0.625, 0.5625, 0.625, 0.5625, 0.625, 0.5, 0.375, 0.5625, 0.375, 0.5, 0.375, 0.5, 0.375, 0.5625, 0.375, 0.625, 0.375, 0.5625, 0.375, 0.5625, 0.375, 0.625, 0.4375, 0.625, 0.375, 0.625, 0.375, 0.625, 0.4375, 0.625, 0.5, 0.625, 0.4375, 0.625, 0.4375, 0.625, 0.5, 0.625, 0.5, 0.5, 0.5625, 0.5, 0.5625, 0.5, 0.5, 0.5, 0.5625, 0.5, 0.625, 0.5, 0.625, 0.5, 0.5625, 0.5, 0.5625, 0.625, 0.5, 0.625, 0.5, 0.625, 0.5625, 0.625, 0.375, 0.5, 0.4375, 0.5, 0.4375, 0.5, 0.375, 0.5, 0.625, 0.5, 0.625, 0.5625, 0.625, 0.5625, 0.625, 0.5, 0.625, 0.5625, 0.625, 0.625, 0.625, 0.625, 0.625, 0.5625, 0.625, 0.625, 0.5625, 0.625, 0.5625, 0.625, 0.625, 0.625, 0.4375, 0.5, 0.5, 0.5, 0.5, 0.5, 0.4375, 0.5, 0.375, 0.5625, 0.375, 0.5, 0.375, 0.5, 0.375, 0.5625, 0.375, 0.625, 0.375, 0.5625, 0.375, 0.5625, 0.375, 0.625, 0.4375, 0.625, 0.375, 0.625, 0.375, 0.625, 0.4375, 0.625, 0.5, 0.625, 0.4375, 0.625, 0.4375, 0.625, 0.5, 0.625, 0.5, 0.5, 0.5625, 0.5, 0.5625, 0.5, 0.5, 0.5, 0.5625, 0.5, 0.625, 0.5, 0.625, 0.5, 0.5625, 0.5, 0.5625, 0.625, 0.5, 0.625, 0.5, 0.625, 0.5625, 0.625, 0.625, 0.5625, 0.625, 0.625, 0.625, 0.625, 0.625, 0.5625, 0.625, 0.625, 0.5625, 0.625, 0.5625, 0.625, 0.625, 0.625, 0.5625, 0.625, 0.5, 0.625, 0.5, 0.625, 0.5625, 0.625, 0.5625, 0.5, 0.625, 0.5, 0.625, 0.5, 0.5625, 0.5, 0.625, 0.5, 0.625, 0.5625, 0.625, 0.5625, 0.625, 0.5, 0.375, 0.5, 0.4375, 0.5, 0.4375, 0.5, 0.375, 0.5, 0.4375, 0.5, 0.5, 0.5, 0.5, 0.5, 0.4375, 0.5, 0.375, 0.5625, 0.375, 0.5, 0.375, 0.5, 0.375, 0.5625, 0.375, 0.625, 0.375, 0.5625, 0.375, 0.5625, 0.375, 0.625, 0.4375, 0.625, 0.375, 0.625, 0.375, 0.625, 0.4375, 0.625, 0.5, 0.625, 0.4375, 0.625, 0.4375, 0.625, 0.5, 0.625, 0.5, 0.5, 0.5625, 0.5, 0.5625, 0.5, 0.5, 0.5, 0.625, 0.625, 0.5625, 0.625, 0.5625, 0.625, 0.625, 0.625, 0.5625, 0.625, 0.5, 0.625, 0.5, 0.625, 0.5625, 0.625, 0.5625, 0.5, 0.625, 0.5, 0.625, 0.5, 0.5625, 0.5, 0.5, 0.5, 0.5625, 0.5, 0.5625, 0.5, 0.5, 0.5, 0.625, 0.5625, 0.625, 0.625, 0.625, 0.625, 0.625, 0.5625, 0.625, 0.5, 0.625, 0.5625, 0.625, 0.5625, 0.625, 0.5, 0.375, 0.5, 0.4375, 0.5, 0.4375, 0.5, 0.375, 0.5, 0.4375, 0.5, 0.5, 0.5, 0.5, 0.5, 0.4375, 0.5, 0.375, 0.5625, 0.375, 0.5, 0.375, 0.5, 0.375, 0.5625, 0.375, 0.625, 0.375, 0.5625, 0.375, 0.5625, 0.375, 0.625, 0.4375, 0.625, 0.375, 0.625, 0.375, 0.625, 0.4375, 0.625, 0.5, 0.625, 0.4375, 0.625, 0.4375, 0.625, 0.5, 0.625, 0.375, 0.5, 0.4375, 0.5, 0.4375, 0.5, 0.375, 0.5, 0.375, 0.5, 0.375, 0.5, 0.375, 0.5, 0.375, 0.5, 0.5625, 0.5, 0.625, 0.5, 0.625, 0.5, 0.5625, 0.5, 0.5625, 0.5, 0.5, 0.5, 0.5, 0.5, 0.5625, 0.5, 0.625, 0.5, 0.5625, 0.5, 0.5625, 0.5, 0.625, 0.5, 0.5, 0.5, 0.5625, 0.5, 0.5625, 0.5, 0.5, 0.5, 0.375, 0.5, 0.375, 0.5, 0.375, 0.5, 0.375, 0.5, 0.4375, 0.5, 0.375, 0.5, 0.375, 0.5, 0.4375, 0.5, 0.5625, 0.5, 0.625, 0.5, 0.625, 0.5, 0.5625, 0.5, 0.5, 0.5, 0.4375, 0.5, 0.4375, 0.5, 0.5, 0.5, 0.375, 0.5, 0.4375, 0.5, 0.4375, 0.5, 0.375, 0.5, 0.375, 0.5, 0.375, 0.5, 0.375, 0.5, 0.375, 0.5, 0.5625, 0.5, 0.625, 0.5, 0.625, 0.5, 0.5625, 0.5, 0.5625, 0.5, 0.5, 0.5, 0.5, 0.5, 0.5625, 0.5, 0.5, 0.5, 0.4375, 0.5, 0.4375, 0.5, 0.5, 0.5, 0.4375, 0.5, 0.5, 0.5, 0.5, 0.5, 0.4375, 0.5, 0.625, 0.5, 0.625, 0.5, 0.625, 0.5, 0.625, 0.5, 0.625, 0.5, 0.5625, 0.5, 0.5625, 0.5, 0.625, 0.5, 0.4375, 0.5, 0.375, 0.5, 0.375, 0.5, 0.4375, 0.5, 0.5, 0.5, 0.5625, 0.5, 0.5625, 0.5, 0.5, 0.5, 0.4375, 0.5, 0.5, 0.5, 0.5, 0.5, 0.4375, 0.5, 0.5, 0.5, 0.4375, 0.5, 0.4375, 0.5, 0.5, 0.5, 0.375, 0.5, 0.4375, 0.5, 0.4375, 0.5, 0.375, 0.5, 0.375, 0.5, 0.375, 0.5, 0.375, 0.5, 0.375, 0.5, 0.5, 0.5, 0.4375, 0.5, 0.4375, 0.5, 0.5, 0.5, 0.4375, 0.5, 0.5, 0.5, 0.5, 0.5, 0.4375, 0.5, 0.625, 0.5, 0.625, 0.5, 0.625, 0.5, 0.625, 0.5, 0.625, 0.5, 0.5625, 0.5, 0.5625, 0.5, 0.625, 0.5, 0.4375, 0.5, 0.375, 0.5, 0.375, 0.5, 0.4375, 0.5, 0.5, 0.5, 0.5625, 0.5, 0.5625, 0.5, 0.5, 0.5, 0.625, 0.5, 0.5625, 0.5, 0.5625, 0.5, 0.625, 0.5, 0.625, 0.5, 0.625, 0.5, 0.625, 0.5, 0.625, 0.5, 0.4375, 0.5, 0.5, 0.5, 0.5, 0.5, 0.4375, 0.5, 0.5, 0.5, 0.4375, 0.5, 0.4375, 0.5, 0.5, 0.5, 0.625, 0.5, 0.625, 0.5, 0.625, 0.5, 0.625, 0.5, 0.625, 0.5, 0.5625, 0.5, 0.5625, 0.5, 0.625, 0.5, 0.4375, 0.5, 0.375, 0.5, 0.375, 0.5, 0.4375, 0.5, 0.5, 0.5, 0.5625, 0.5, 0.5625, 0.5, 0.5, 0.5, 0.5625, 0.5, 0.5, 0.5, 0.5, 0.5, 0.5625, 0.5, 0.5625, 0.5, 0.625, 0.5, 0.625, 0.5, 0.5625, 0.5, 0.4375, 0.5, 0.375, 0.5, 0.375, 0.5, 0.4375, 0.5, 0.625, 0.5, 0.5625, 0.5, 0.5625, 0.5, 0.625, 0.5, 0.625, 0.5, 0.625, 0.5, 0.625, 0.5, 0.625, 0.5, 0.4375, 0.5, 0.5, 0.5, 0.5, 0.5, 0.4375, 0.5, 0.4375, 0.5, 0.375, 0.5, 0.375, 0.5, 0.4375, 0.5, 0.5, 0.5, 0.5625, 0.5, 0.5625, 0.5, 0.5, 0.5, 0.5625, 0.5, 0.5, 0.5, 0.5, 0.5, 0.5625, 0.5, 0.5625, 0.5, 0.625, 0.5, 0.625, 0.5, 0.5625, 0.5, 0.375, 0.5, 0.375, 0.5, 0.375, 0.5, 0.375, 0.5, 0.375, 0.5, 0.4375, 0.5, 0.4375, 0.5, 0.375, 0.5, 0.4375, 0.5, 0.375, 0.5, 0.375, 0.5, 0.4375, 0.5, 0.625, 0.5, 0.5625, 0.5, 0.5625, 0.5, 0.625, 0.5, 0.625, 0.5, 0.625, 0.5, 0.625, 0.5, 0.625, 0.5, 0.4375, 0.5, 0.5, 0.5, 0.5, 0.5, 0.4375, 0.5, 0.5, 0.5, 0.5625, 0.5, 0.5625, 0.5, 0.5, 0.5, 0.5625, 0.5, 0.5, 0.5, 0.5, 0.5, 0.5625, 0.5, 0.5625, 0.5, 0.625, 0.5, 0.625, 0.5, 0.5625, 0.5, 0.375, 0.5, 0.375, 0.5, 0.375, 0.5, 0.375, 0.5, 0.375, 0.5, 0.4375, 0.5, 0.4375, 0.5, 0.375, 0.5, 0.5, 0.5, 0.4375, 0.5, 0.4375, 0.5, 0.5, 0.5, 0.5625, 0.5, 0.625, 0.5, 0.625, 0.5, 0.5625, 0.5, 0.5, 0.5, 0.5625, 0.5, 0.5625, 0.5, 0.5, 0.5, 0.4375, 0.5, 0.5, 0.5, 0.5, 0.5, 0.4375, 0.5, 0.375, 0.5, 0.4375, 0.5, 0.4375, 0.5, 0.375, 0.5, 0.5, 0.5, 0.5625, 0.5, 0.5625, 0.5, 0.5, 0.5, 0.5625, 0.5, 0.5, 0.5, 0.5, 0.5, 0.5625, 0.5, 0.5625, 0.5, 0.625, 0.5, 0.625, 0.5, 0.5625, 0.5, 0.375, 0.5, 0.375, 0.5, 0.375, 0.5, 0.375, 0.5, 0.375, 0.5, 0.4375, 0.5, 0.4375, 0.5, 0.375, 0.5, 0.5, 0.5, 0.4375, 0.5, 0.4375, 0.5, 0.5, 0.5, 0.375, 0.5625, 0.4375, 0.5625, 0.4375, 0.625, 0.375, 0.625])
me_cube.materials.append(mat_material)
me_cube.use_mirror_vertex_groups = False
me_cube.update()
me_cube_001 = bpy.data.meshes.new('Cube.001')
me_cube_001.from_pydata([(-1.821, 1.161, 1.253), (-1.821, 1.161, -0.9444), (-1.821, 1.161, 0.1545), (2.307, -0.4298, 1.42), (2.307, -0.4298, -1.111), (2.307, -0.4298, 0.1545), (-1.821, 1.161, -0.3949), (0.07641, 0.4161, -1.02), (-1.821, 1.161, 0.704), (0.07641, 0.4161, 1.329), (6.255, 5.498, -0.969), (2.307, -0.4298, -0.4416), (2.307, -0.4298, 0.7506), (4.688, 6.243, -0.9063), (4.688, 6.243, -0.4525), (1.4, 3.93, 0.3321), (1.4, 3.93, -0.3443), (3.736, 3.185, -0.4378), (1.4, 3.93, 1.685), (1.4, 3.93, 1.008), (3.736, 3.185, 2.455), (6.482, 2.339, 2.566), (9.001, 7.18, -0.6521), (6.482, 2.339, 1.008), (6.482, 2.339, 0.2746), (6.482, 2.339, -0.549), (6.482, 2.339, 1.742), (1.4, 3.93, 2.361), (7.957, 7.925, -0.6103), (7.957, 7.925, -0.1478), (4.688, 6.243, 0.4552), (4.688, 6.243, 0.001392), (6.255, 5.498, 0.9718), (8.098, 4.652, 1.046), (11.44, 8.183, -0.4882), (8.098, 4.652, 0.001392), (8.098, 4.652, -0.491), (8.098, 4.652, -1.044), (8.098, 4.652, 0.4938), (4.688, 6.243, 0.9091), (10.64, 8.928, -0.4563), (10.64, 8.928, -0.07638), (7.957, 7.925, 0.4568), (7.957, 7.925, 0.1545), (9.001, 7.18, 0.8009), (10.23, 6.334, 0.8505), (14.07, 9.402, -0.5572), (10.23, 6.334, 0.1545), (10.23, 6.334, -0.1735), (10.23, 6.334, -0.7018), (10.23, 6.334, 0.4825), (7.957, 7.925, 0.7591), (14.06, 10.05, -0.5459), (14.06, 10.05, -0.4648), (10.64, 8.928, 0.3854), (10.64, 8.928, 0.1545), (11.44, 8.183, 0.6482), (12.38, 7.337, 0.6861), (16.96, 9.235, -0.7529), (12.38, 7.337, 0.1545), (12.38, 7.337, -0.09599), (12.38, 7.337, -0.5262), (12.38, 7.337, 0.405), (10.64, 8.928, 0.6163), (17.31, 9.699, -0.7426), (17.31, 9.699, -0.6682), (14.06, 10.05, -0.3024), (14.06, 10.05, -0.3836), (14.07, 9.402, 0.04102), (14.1, 8.667, 0.05436), (18.1, 8.584, -0.9887), (14.1, 8.667, -0.3836), (14.1, 8.667, -0.4716), (14.1, 8.667, -0.5705), (14.1, 8.667, -0.2955), (14.06, 10.05, 0.0298), (18.31, 8.802, -0.9826), (18.31, 8.802, -0.9382), (17.31, 9.699, -0.5192), (16.96, 9.235, -0.4345), (16.58, 8.707, -0.4223), (16.58, 8.707, -0.5937), (16.58, 8.707, -0.6745), (16.58, 8.707, -0.7652), (16.58, 8.707, -0.5129), (17.31, 9.699, -0.4448), (18.31, 8.802, -0.8495), (18.31, 8.802, -0.8939), (18.1, 8.584, -0.799), (17.87, 8.337, -0.7918), (18.07, 8.566, -0.8939), (17.87, 8.337, -0.8939), (17.87, 8.337, -0.942), (17.87, 8.337, -0.996), (17.87, 8.337, -0.8458), (18.31, 8.802, -0.8052), (18.07, 8.566, -0.8492), (18.07, 8.566, -0.9385), (-0.2105, 2.546, 1.591), (4.395, 0.9548, 0.9776), (4.395, 0.9548, 0.3126), (4.395, 0.9548, -0.4337), (-0.2105, 2.546, 0.9776), (-0.2105, 2.546, 2.203), (1.906, 1.801, 2.288), (4.395, 0.9548, 2.389), (-0.2105, 2.546, -0.2483), (-0.2105, 2.546, 0.3647), (4.395, 0.9548, 1.643), (1.906, 1.801, -0.333), (7.335, 3.004, 1.322), (3.089, 4.595, 1.839), (3.089, 4.595, 0.7088), (3.089, 4.595, 1.274), (7.335, 3.004, 0.7088), (7.335, 3.004, 0.09571), (7.335, 3.004, -0.5924), (5.041, 3.85, -0.4995), (3.089, 4.595, -0.4214), (5.041, 3.85, 1.917), (3.089, 4.595, 0.1437), (7.335, 3.004, 2.01), (3.934, 5.446, 1.223), (3.934, 5.446, 0.714), (3.934, 5.446, -0.8145), (3.934, 5.446, -0.305), (7.762, 3.855, 1.378), (7.762, 3.855, 0.7573), (3.934, 5.446, 0.2045), (7.762, 3.855, 0.2045), (7.762, 3.855, -0.3482), (7.762, 3.855, -0.9686), (5.693, 4.701, -0.8849), (5.693, 4.701, 1.294), (8.952, 5.421, 0.4021), (6.111, 7.012, 0.748), (6.111, 7.012, 0.37), (8.952, 5.421, -0.008087), (8.952, 5.421, -0.4183), (8.952, 5.421, -0.9587), (7.417, 6.267, -0.8966), (6.111, 7.012, -0.8443), (6.111, 7.012, -0.3862), (6.111, 7.012, -0.008087), (8.952, 5.421, 0.8624), (7.417, 6.267, 0.8003), (12.15, 9.45, 0.1164), (13.04, 7.764, -0.03959), (13.04, 7.764, -0.2089), (13.04, 7.764, -0.4734), (12.55, 8.661, -0.4478), (12.15, 9.45, -0.03959), (12.15, 9.45, -0.4262), (12.15, 9.45, -0.1956), (12.15, 9.45, 0.398), (12.55, 8.661, 0.4195), (13.04, 7.764, 0.1297), (13.04, 7.764, 0.4452), (15.27, 8.839, -0.5081), (15.27, 8.839, -0.5925), (15.27, 8.839, -0.6873), (15.45, 9.496, -0.6745), (15.62, 10.07, -0.5081), (15.62, 10.07, -0.6638), (15.62, 10.07, -0.5859), (15.62, 10.07, -0.227), (15.45, 9.496, -0.2162), (15.27, 8.839, -0.2034), (15.62, 10.07, -0.4303), (15.27, 8.839, -0.4237), (5.33, 8.59, 0.748), (7.176, 9.503, 0.7591), (5.33, 8.59, 0.37), (7.176, 9.503, 0.4568), (5.33, 8.59, -0.8443), (7.176, 9.503, -0.6103), (5.33, 8.59, -0.008087), (7.176, 9.503, 0.1545), (7.176, 9.503, -0.1478), (5.33, 8.59, -0.3862), (5.047, 10.23, 0.5802), (6.249, 10.57, 0.3402), (4.987, 10.28, 0.3596), (6.202, 10.61, 0.1638), (4.796, 10.44, -0.349), (6.034, 10.75, -0.4589), (4.928, 10.33, 0.139), (6.154, 10.65, -0.01262), (6.107, 10.69, -0.189), (4.868, 10.38, -0.08159), (5.064, 11.3, 1.159), (6.21, 11.47, 0.6298), (4.963, 11.4, 0.9768), (6.129, 11.55, 0.484), (4.637, 11.74, 0.391), (5.843, 11.85, -0.03078), (4.861, 11.51, 0.7944), (6.048, 11.64, 0.3382), (5.967, 11.72, 0.1923), (4.76, 11.62, 0.612), (5.263, 12.15, 1.667), (6.242, 12.22, 0.8555), (5.146, 12.3, 1.541), (6.148, 12.35, 0.7553), (4.767, 12.81, 1.139), (5.816, 12.79, 0.4014), (5.028, 12.46, 1.416), (6.054, 12.47, 0.655), (5.96, 12.6, 0.5548), (4.91, 12.62, 1.291), (5.723, 12.87, 2.084), (6.463, 12.92, 1.32), (5.626, 13.02, 2.002), (6.385, 13.04, 1.254), (5.313, 13.49, 1.736), (6.11, 13.46, 1.021), (5.528, 13.17, 1.919), (6.307, 13.16, 1.188), (6.229, 13.28, 1.122), (5.431, 13.31, 1.836), (6.075, 13.21, 2.398), (6.691, 13.27, 1.531), (5.985, 13.38, 2.347), (6.62, 13.41, 1.49), (5.697, 13.91, 2.184), (6.366, 13.87, 1.347), (5.896, 13.54, 2.296), (6.548, 13.54, 1.45), (6.476, 13.67, 1.409), (5.806, 13.71, 2.245), (6.907, 13.5, 2.447), (7.358, 13.54, 1.814), (6.842, 13.62, 2.41), (7.305, 13.64, 1.784), (6.631, 14.01, 2.291), (7.12, 13.98, 1.679), (6.776, 13.74, 2.373), (7.253, 13.74, 1.754), (7.2, 13.83, 1.725), (6.71, 13.86, 2.336)], [], [(108, 99, 23, 26), (102, 98, 18, 19), (99, 100, 24, 23), (100, 101, 25, 24), (107, 102, 19, 15), (103, 104, 20, 27), (104, 105, 21, 20), (106, 107, 15, 16), (127, 129, 35, 38), (123, 122, 39, 30), (128, 123, 30, 31), (129, 130, 36, 35), (130, 131, 37, 36), (131, 132, 10, 37), (132, 124, 13, 10), (105, 108, 26, 21), (98, 103, 27, 18), (109, 106, 16, 17), (101, 109, 17, 25), (134, 137, 47, 50), (42, 43, 177, 173), (135, 51, 171, 170), (137, 138, 48, 47), (138, 139, 49, 48), (139, 140, 22, 49), (140, 141, 28, 22), (142, 143, 176, 179), (122, 133, 32, 39), (124, 125, 14, 13), (125, 128, 31, 14), (42, 51, 63, 54), (43, 42, 54, 55), (47, 48, 60, 59), (48, 49, 61, 60), (49, 22, 34, 61), (22, 28, 40, 34), (29, 43, 55, 41), (28, 29, 41, 40), (144, 134, 50, 45), (145, 144, 45, 44), (135, 145, 44, 51), (141, 142, 179, 174), (151, 146, 66, 67), (147, 148, 72, 71), (148, 149, 73, 72), (149, 150, 46, 73), (150, 152, 52, 46), (153, 151, 67, 53), (152, 153, 53, 52), (154, 155, 68, 75), (50, 47, 59, 62), (45, 50, 62, 57), (44, 45, 57, 56), (51, 44, 56, 63), (158, 159, 82, 81), (159, 160, 83, 82), (160, 161, 58, 83), (161, 163, 64, 58), (165, 166, 79, 85), (166, 167, 80, 79), (146, 154, 75, 66), (156, 147, 71, 74), (157, 156, 74, 69), (155, 157, 69, 68), (83, 58, 70, 93), (58, 64, 76, 70), (64, 65, 77, 76), (85, 79, 88, 95), (79, 80, 89, 88), (80, 84, 94, 89), (168, 165, 85, 78), (169, 158, 81, 84), (167, 169, 84, 80), (96, 88, 89, 94), (90, 96, 94, 91), (87, 86, 96, 90), (86, 95, 88, 96), (76, 77, 97, 70), (81, 82, 92, 91), (78, 85, 95, 86), (84, 81, 91, 94), (4, 7, 109, 101), (7, 1, 106, 109), (8, 0, 103, 98), (3, 12, 108, 105), (1, 6, 107, 106), (9, 3, 105, 104), (0, 9, 104, 103), (6, 2, 102, 107), (11, 4, 101, 100), (5, 11, 100, 99), (2, 8, 98, 102), (12, 5, 99, 108), (121, 119, 20, 21), (110, 121, 21, 26), (127, 126, 121, 110), (126, 133, 119, 121), (15, 19, 112, 120), (16, 15, 120, 118), (27, 20, 119, 111), (17, 16, 118, 117), (25, 17, 117, 116), (24, 25, 116, 115), (23, 24, 115, 114), (19, 18, 113, 112), (18, 27, 111, 113), (26, 23, 114, 110), (33, 32, 133, 126), (38, 33, 126, 127), (120, 112, 128, 125), (118, 120, 125, 124), (111, 119, 133, 122), (117, 118, 124, 132), (116, 117, 132, 131), (115, 116, 131, 130), (114, 115, 130, 129), (112, 113, 123, 128), (113, 111, 122, 123), (110, 114, 129, 127), (13, 14, 142, 141), (39, 32, 145, 135), (32, 33, 144, 145), (33, 38, 134, 144), (14, 31, 143, 142), (10, 13, 141, 140), (37, 10, 140, 139), (36, 37, 139, 138), (35, 36, 138, 137), (31, 30, 136, 143), (30, 39, 135, 136), (38, 35, 137, 134), (56, 57, 157, 155), (57, 62, 156, 157), (62, 59, 147, 156), (54, 63, 154, 146), (63, 56, 155, 154), (40, 41, 153, 152), (41, 55, 151, 153), (34, 40, 152, 150), (61, 34, 150, 149), (60, 61, 149, 148), (59, 60, 148, 147), (55, 54, 146, 151), (69, 74, 169, 167), (74, 71, 158, 169), (66, 75, 165, 168), (67, 66, 168, 162), (68, 69, 167, 166), (75, 68, 166, 165), (52, 53, 164, 163), (53, 67, 162, 164), (46, 52, 163, 161), (73, 46, 161, 160), (72, 73, 160, 159), (71, 72, 159, 158), (174, 179, 189, 184), (175, 174, 184, 185), (172, 170, 180, 182), (173, 177, 187, 183), (51, 42, 173, 171), (143, 136, 172, 176), (28, 141, 174, 175), (29, 28, 175, 178), (136, 135, 170, 172), (43, 29, 178, 177), (184, 189, 199, 194), (185, 184, 194, 195), (182, 180, 190, 192), (183, 187, 197, 193), (177, 178, 188, 187), (179, 176, 186, 189), (170, 171, 181, 180), (171, 173, 183, 181), (178, 175, 185, 188), (176, 172, 182, 186), (199, 196, 206, 209), (197, 198, 208, 207), (194, 199, 209, 204), (195, 194, 204, 205), (187, 188, 198, 197), (189, 186, 196, 199), (180, 181, 191, 190), (181, 183, 193, 191), (188, 185, 195, 198), (186, 182, 192, 196), (201, 203, 213, 211), (200, 201, 211, 210), (209, 206, 216, 219), (207, 208, 218, 217), (190, 191, 201, 200), (191, 193, 203, 201), (198, 195, 205, 208), (196, 192, 202, 206), (193, 197, 207, 203), (192, 190, 200, 202), (218, 215, 225, 228), (211, 213, 223, 221), (210, 211, 221, 220), (219, 216, 226, 229), (208, 205, 215, 218), (206, 202, 212, 216), (203, 207, 217, 213), (202, 200, 210, 212), (205, 204, 214, 215), (204, 209, 219, 214), (228, 225, 235, 238), (221, 223, 233, 231), (220, 221, 231, 230), (229, 226, 236, 239), (216, 212, 222, 226), (213, 217, 227, 223), (212, 210, 220, 222), (215, 214, 224, 225), (214, 219, 229, 224), (217, 218, 228, 227), (232, 230, 231, 233), (236, 232, 233, 237), (239, 236, 237, 238), (234, 239, 238, 235), (226, 222, 232, 236), (223, 227, 237, 233), (222, 220, 230, 232), (225, 224, 234, 235), (224, 229, 239, 234), (227, 228, 238, 237)])
_uv = me_cube_001.uv_layers.new(name='UVMap')
_uv.uv.foreach_set('vector', [0.5625, 0.625, 0.5, 0.625, 0.5, 0.625, 0.5625, 0.625, 0.5, 0.5, 0.5625, 0.5, 0.5625, 0.5, 0.5, 0.5, 0.5, 0.625, 0.4375, 0.625, 0.4375, 0.625, 0.5, 0.625, 0.4375, 0.625, 0.375, 0.625, 0.375, 0.625, 0.4375, 0.625, 0.4375, 0.5, 0.5, 0.5, 0.5, 0.5, 0.4375, 0.5, 0.625, 0.5, 0.625, 0.5625, 0.625, 0.5625, 0.625, 0.5, 0.625, 0.5625, 0.625, 0.625, 0.625, 0.625, 0.625, 0.5625, 0.375, 0.5, 0.4375, 0.5, 0.4375, 0.5, 0.375, 0.5, 0.5625, 0.625, 0.5, 0.625, 0.5, 0.625, 0.5625, 0.625, 0.5625, 0.5, 0.625, 0.5, 0.625, 0.5, 0.5625, 0.5, 0.5, 0.5, 0.5625, 0.5, 0.5625, 0.5, 0.5, 0.5, 0.5, 0.625, 0.4375, 0.625, 0.4375, 0.625, 0.5, 0.625, 0.4375, 0.625, 0.375, 0.625, 0.375, 0.625, 0.4375, 0.625, 0.375, 0.625, 0.375, 0.5625, 0.375, 0.5625, 0.375, 0.625, 0.375, 0.5625, 0.375, 0.5, 0.375, 0.5, 0.375, 0.5625, 0.625, 0.625, 0.5625, 0.625, 0.5625, 0.625, 0.625, 0.625, 0.5625, 0.5, 0.625, 0.5, 0.625, 0.5, 0.5625, 0.5, 0.375, 0.5625, 0.375, 0.5, 0.375, 0.5, 0.375, 0.5625, 0.375, 0.625, 0.375, 0.5625, 0.375, 0.5625, 0.375, 0.625, 0.5625, 0.625, 0.5, 0.625, 0.5, 0.625, 0.5625, 0.625, 0.5625, 0.5, 0.5, 0.5, 0.5, 0.5, 0.5625, 0.5, 0.625, 0.5, 0.625, 0.5, 0.625, 0.5, 0.625, 0.5, 0.5, 0.625, 0.4375, 0.625, 0.4375, 0.625, 0.5, 0.625, 0.4375, 0.625, 0.375, 0.625, 0.375, 0.625, 0.4375, 0.625, 0.375, 0.625, 0.375, 0.5625, 0.375, 0.5625, 0.375, 0.625, 0.375, 0.5625, 0.375, 0.5, 0.375, 0.5, 0.375, 0.5625, 0.4375, 0.5, 0.5, 0.5, 0.5, 0.5, 0.4375, 0.5, 0.625, 0.5, 0.625, 0.5625, 0.625, 0.5625, 0.625, 0.5, 0.375, 0.5, 0.4375, 0.5, 0.4375, 0.5, 0.375, 0.5, 0.4375, 0.5, 0.5, 0.5, 0.5, 0.5, 0.4375, 0.5, 0.5625, 0.5, 0.625, 0.5, 0.625, 0.5, 0.5625, 0.5, 0.5, 0.5, 0.5625, 0.5, 0.5625, 0.5, 0.5, 0.5, 0.5, 0.625, 0.4375, 0.625, 0.4375, 0.625, 0.5, 0.625, 0.4375, 0.625, 0.375, 0.625, 0.375, 0.625, 0.4375, 0.625, 0.375, 0.625, 0.375, 0.5625, 0.375, 0.5625, 0.375, 0.625, 0.375, 0.5625, 0.375, 0.5, 0.375, 0.5, 0.375, 0.5625, 0.4375, 0.5, 0.5, 0.5, 0.5, 0.5, 0.4375, 0.5, 0.375, 0.5, 0.4375, 0.5, 0.4375, 0.5, 0.375, 0.5, 0.625, 0.625, 0.5625, 0.625, 0.5625, 0.625, 0.625, 0.625, 0.625, 0.5625, 0.625, 0.625, 0.625, 0.625, 0.625, 0.5625, 0.625, 0.5, 0.625, 0.5625, 0.625, 0.5625, 0.625, 0.5, 0.375, 0.5, 0.4375, 0.5, 0.4375, 0.5, 0.375, 0.5, 0.5, 0.5, 0.5625, 0.5, 0.5625, 0.5, 0.5, 0.5, 0.5, 0.625, 0.4375, 0.625, 0.4375, 0.625, 0.5, 0.625, 0.4375, 0.625, 0.375, 0.625, 0.375, 0.625, 0.4375, 0.625, 0.375, 0.625, 0.375, 0.5625, 0.375, 0.5625, 0.375, 0.625, 0.375, 0.5625, 0.375, 0.5, 0.375, 0.5, 0.375, 0.5625, 0.4375, 0.5, 0.5, 0.5, 0.5, 0.5, 0.4375, 0.5, 0.375, 0.5, 0.4375, 0.5, 0.4375, 0.5, 0.375, 0.5, 0.625, 0.5, 0.625, 0.5625, 0.625, 0.5625, 0.625, 0.5, 0.5625, 0.625, 0.5, 0.625, 0.5, 0.625, 0.5625, 0.625, 0.625, 0.625, 0.5625, 0.625, 0.5625, 0.625, 0.625, 0.625, 0.625, 0.5625, 0.625, 0.625, 0.625, 0.625, 0.625, 0.5625, 0.625, 0.5, 0.625, 0.5625, 0.625, 0.5625, 0.625, 0.5, 0.5, 0.625, 0.4375, 0.625, 0.4375, 0.625, 0.5, 0.625, 0.4375, 0.625, 0.375, 0.625, 0.375, 0.625, 0.4375, 0.625, 0.375, 0.625, 0.375, 0.5625, 0.375, 0.5625, 0.375, 0.625, 0.375, 0.5625, 0.375, 0.5, 0.375, 0.5, 0.375, 0.5625, 0.625, 0.5, 0.625, 0.5625, 0.625, 0.5625, 0.625, 0.5, 0.625, 0.5625, 0.625, 0.625, 0.625, 0.625, 0.625, 0.5625, 0.5625, 0.5, 0.625, 0.5, 0.625, 0.5, 0.5625, 0.5, 0.5625, 0.625, 0.5, 0.625, 0.5, 0.625, 0.5625, 0.625, 0.625, 0.625, 0.5625, 0.625, 0.5625, 0.625, 0.625, 0.625, 0.625, 0.5625, 0.625, 0.625, 0.625, 0.625, 0.625, 0.5625, 0.375, 0.625, 0.375, 0.5625, 0.375, 0.5625, 0.375, 0.625, 0.375, 0.5625, 0.375, 0.5, 0.375, 0.5, 0.375, 0.5625, 0.375, 0.5, 0.4375, 0.5, 0.4375, 0.5, 0.375, 0.5, 0.625, 0.5, 0.625, 0.5625, 0.625, 0.5625, 0.625, 0.5, 0.625, 0.5625, 0.625, 0.625, 0.625, 0.625, 0.625, 0.5625, 0.625, 0.625, 0.5625, 0.625, 0.5625, 0.625, 0.625, 0.625, 0.5625, 0.5, 0.625, 0.5, 0.625, 0.5, 0.5625, 0.5, 0.5625, 0.625, 0.5, 0.625, 0.5, 0.625, 0.5625, 0.625, 0.625, 0.625, 0.5625, 0.625, 0.5625, 0.625, 0.625, 0.625, 0.5625, 0.5625, 0.625, 0.5625, 0.625, 0.625, 0.5625, 0.625, 0.5, 0.5625, 0.5625, 0.5625, 0.5625, 0.625, 0.5, 0.625, 0.5, 0.5, 0.5625, 0.5, 0.5625, 0.5625, 0.5, 0.5625, 0.5625, 0.5, 0.625, 0.5, 0.625, 0.5625, 0.5625, 0.5625, 0.375, 0.5, 0.4375, 0.5, 0.4375, 0.5625, 0.375, 0.5625, 0.5, 0.625, 0.4375, 0.625, 0.4375, 0.625, 0.5, 0.625, 0.5625, 0.5, 0.625, 0.5, 0.625, 0.5, 0.5625, 0.5, 0.5625, 0.625, 0.5, 0.625, 0.5, 0.625, 0.5625, 0.625, 0.375, 0.625, 0.375, 0.5625, 0.375, 0.5625, 0.375, 0.625, 0.375, 0.5625, 0.375, 0.5, 0.375, 0.5, 0.375, 0.5625, 0.5625, 0.5, 0.625, 0.5, 0.625, 0.5, 0.5625, 0.5, 0.625, 0.625, 0.5625, 0.625, 0.5625, 0.625, 0.625, 0.625, 0.375, 0.5, 0.4375, 0.5, 0.4375, 0.5, 0.375, 0.5, 0.625, 0.5625, 0.625, 0.625, 0.625, 0.625, 0.625, 0.5625, 0.625, 0.5, 0.625, 0.5625, 0.625, 0.5625, 0.625, 0.5, 0.4375, 0.5, 0.5, 0.5, 0.5, 0.5, 0.4375, 0.5, 0.4375, 0.625, 0.375, 0.625, 0.375, 0.625, 0.4375, 0.625, 0.5, 0.625, 0.4375, 0.625, 0.4375, 0.625, 0.5, 0.625, 0.5, 0.5, 0.5625, 0.5, 0.5625, 0.5, 0.5, 0.5, 0.5625, 0.625, 0.5, 0.625, 0.5, 0.625, 0.5625, 0.625, 0.625, 0.625, 0.625, 0.5625, 0.625, 0.5625, 0.625, 0.625, 0.5625, 0.625, 0.625, 0.625, 0.625, 0.625, 0.5625, 0.625, 0.5625, 0.625, 0.625, 0.625, 0.625, 0.625, 0.5625, 0.625, 0.625, 0.625, 0.625, 0.5625, 0.625, 0.5625, 0.625, 0.625, 0.4375, 0.5, 0.5, 0.5, 0.5, 0.5, 0.4375, 0.5, 0.375, 0.5, 0.4375, 0.5, 0.4375, 0.5, 0.375, 0.5, 0.625, 0.5, 0.625, 0.5625, 0.625, 0.5625, 0.625, 0.5, 0.375, 0.5625, 0.375, 0.5, 0.375, 0.5, 0.375, 0.5625, 0.375, 0.625, 0.375, 0.5625, 0.375, 0.5625, 0.375, 0.625, 0.4375, 0.625, 0.375, 0.625, 0.375, 0.625, 0.4375, 0.625, 0.5, 0.625, 0.4375, 0.625, 0.4375, 0.625, 0.5, 0.625, 0.5, 0.5, 0.5625, 0.5, 0.5625, 0.5, 0.5, 0.5, 0.5625, 0.5, 0.625, 0.5, 0.625, 0.5, 0.5625, 0.5, 0.5625, 0.625, 0.5, 0.625, 0.5, 0.625, 0.5625, 0.625, 0.625, 0.625, 0.625, 0.5625, 0.625, 0.5625, 0.625, 0.625, 0.5625, 0.625, 0.625, 0.625, 0.625, 0.625, 0.5625, 0.625, 0.4375, 0.5, 0.5, 0.5, 0.5, 0.5, 0.4375, 0.5, 0.375, 0.5, 0.4375, 0.5, 0.4375, 0.5, 0.375, 0.5, 0.625, 0.5, 0.625, 0.5625, 0.625, 0.5625, 0.625, 0.5, 0.375, 0.5625, 0.375, 0.5, 0.375, 0.5, 0.375, 0.5625, 0.375, 0.625, 0.375, 0.5625, 0.375, 0.5625, 0.375, 0.625, 0.4375, 0.625, 0.375, 0.625, 0.375, 0.625, 0.4375, 0.625, 0.5, 0.625, 0.4375, 0.625, 0.4375, 0.625, 0.5, 0.625, 0.5, 0.5, 0.5625, 0.5, 0.5625, 0.5, 0.5, 0.5, 0.5625, 0.5, 0.625, 0.5, 0.625, 0.5, 0.5625, 0.5, 0.5625, 0.625, 0.5, 0.625, 0.5, 0.625, 0.5625, 0.625, 0.375, 0.5, 0.4375, 0.5, 0.4375, 0.5, 0.375, 0.5, 0.625, 0.5, 0.625, 0.5625, 0.625, 0.5625, 0.625, 0.5, 0.625, 0.5625, 0.625, 0.625, 0.625, 0.625, 0.625, 0.5625, 0.625, 0.625, 0.5625, 0.625, 0.5625, 0.625, 0.625, 0.625, 0.4375, 0.5, 0.5, 0.5, 0.5, 0.5, 0.4375, 0.5, 0.375, 0.5625, 0.375, 0.5, 0.375, 0.5, 0.375, 0.5625, 0.375, 0.625, 0.375, 0.5625, 0.375, 0.5625, 0.375, 0.625, 0.4375, 0.625, 0.375, 0.625, 0.375, 0.625, 0.4375, 0.625, 0.5, 0.625, 0.4375, 0.625, 0.4375, 0.625, 0.5, 0.625, 0.5, 0.5, 0.5625, 0.5, 0.5625, 0.5, 0.5, 0.5, 0.5625, 0.5, 0.625, 0.5, 0.625, 0.5, 0.5625, 0.5, 0.5625, 0.625, 0.5, 0.625, 0.5, 0.625, 0.5625, 0.625, 0.625, 0.5625, 0.625, 0.625, 0.625, 0.625, 0.625, 0.5625, 0.625, 0.625, 0.5625, 0.625, 0.5625, 0.625, 0.625, 0.625, 0.5625, 0.625, 0.5, 0.625, 0.5, 0.625, 0.5625, 0.625, 0.5625, 0.5, 0.625, 0.5, 0.625, 0.5, 0.5625, 0.5, 0.625, 0.5, 0.625, 0.5625, 0.625, 0.5625, 0.625, 0.5, 0.375, 0.5, 0.4375, 0.5, 0.4375, 0.5, 0.375, 0.5, 0.4375, 0.5, 0.5, 0.5, 0.5, 0.5, 0.4375, 0.5, 0.375, 0.5625, 0.375, 0.5, 0.375, 0.5, 0.375, 0.5625, 0.375, 0.625, 0.375, 0.5625, 0.375, 0.5625, 0.375, 0.625, 0.4375, 0.625, 0.375, 0.625, 0.375, 0.625, 0.4375, 0.625, 0.5, 0.625, 0.4375, 0.625, 0.4375, 0.625, 0.5, 0.625, 0.5, 0.5, 0.5625, 0.5, 0.5625, 0.5, 0.5, 0.5, 0.625, 0.625, 0.5625, 0.625, 0.5625, 0.625, 0.625, 0.625, 0.5625, 0.625, 0.5, 0.625, 0.5, 0.625, 0.5625, 0.625, 0.5625, 0.5, 0.625, 0.5, 0.625, 0.5, 0.5625, 0.5, 0.5, 0.5, 0.5625, 0.5, 0.5625, 0.5, 0.5, 0.5, 0.625, 0.5625, 0.625, 0.625, 0.625, 0.625, 0.625, 0.5625, 0.625, 0.5, 0.625, 0.5625, 0.625, 0.5625, 0.625, 0.5, 0.375, 0.5, 0.4375, 0.5, 0.4375, 0.5, 0.375, 0.5, 0.4375, 0.5, 0.5, 0.5, 0.5, 0.5, 0.4375, 0.5, 0.375, 0.5625, 0.375, 0.5, 0.375, 0.5, 0.375, 0.5625, 0.375, 0.625, 0.375, 0.5625, 0.375, 0.5625, 0.375, 0.625, 0.4375, 0.625, 0.375, 0.625, 0.375, 0.625, 0.4375, 0.625, 0.5, 0.625, 0.4375, 0.625, 0.4375, 0.625, 0.5, 0.625, 0.375, 0.5, 0.4375, 0.5, 0.4375, 0.5, 0.375, 0.5, 0.375, 0.5, 0.375, 0.5, 0.375, 0.5, 0.375, 0.5, 0.5625, 0.5, 0.625, 0.5, 0.625, 0.5, 0.5625, 0.5, 0.5625, 0.5, 0.5, 0.5, 0.5, 0.5, 0.5625, 0.5, 0.625, 0.5, 0.5625, 0.5, 0.5625, 0.5, 0.625, 0.5, 0.5, 0.5, 0.5625, 0.5, 0.5625, 0.5, 0.5, 0.5, 0.375, 0.5, 0.375, 0.5, 0.375, 0.5, 0.375, 0.5, 0.4375, 0.5, 0.375, 0.5, 0.375, 0.5, 0.4375, 0.5, 0.5625, 0.5, 0.625, 0.5, 0.625, 0.5, 0.5625, 0.5, 0.5, 0.5, 0.4375, 0.5, 0.4375, 0.5, 0.5, 0.5, 0.375, 0.5, 0.4375, 0.5, 0.4375, 0.5, 0.375, 0.5, 0.375, 0.5, 0.375, 0.5, 0.375, 0.5, 0.375, 0.5, 0.5625, 0.5, 0.625, 0.5, 0.625, 0.5, 0.5625, 0.5, 0.5625, 0.5, 0.5, 0.5, 0.5, 0.5, 0.5625, 0.5, 0.5, 0.5, 0.4375, 0.5, 0.4375, 0.5, 0.5, 0.5, 0.4375, 0.5, 0.5, 0.5, 0.5, 0.5, 0.4375, 0.5, 0.625, 0.5, 0.625, 0.5, 0.625, 0.5, 0.625, 0.5, 0.625, 0.5, 0.5625, 0.5, 0.5625, 0.5, 0.625, 0.5, 0.4375, 0.5, 0.375, 0.5, 0.375, 0.5, 0.4375, 0.5, 0.5, 0.5, 0.5625, 0.5, 0.5625, 0.5, 0.5, 0.5, 0.4375, 0.5, 0.5, 0.5, 0.5, 0.5, 0.4375, 0.5, 0.5, 0.5, 0.4375, 0.5, 0.4375, 0.5, 0.5, 0.5, 0.375, 0.5, 0.4375, 0.5, 0.4375, 0.5, 0.375, 0.5, 0.375, 0.5, 0.375, 0.5, 0.375, 0.5, 0.375, 0.5, 0.5, 0.5, 0.4375, 0.5, 0.4375, 0.5, 0.5, 0.5, 0.4375, 0.5, 0.5, 0.5, 0.5, 0.5, 0.4375, 0.5, 0.625, 0.5, 0.625, 0.5, 0.625, 0.5, 0.625, 0.5, 0.625, 0.5, 0.5625, 0.5, 0.5625, 0.5, 0.625, 0.5, 0.4375, 0.5, 0.375, 0.5, 0.375, 0.5, 0.4375, 0.5, 0.5, 0.5, 0.5625, 0.5, 0.5625, 0.5, 0.5, 0.5, 0.625, 0.5, 0.5625, 0.5, 0.5625, 0.5, 0.625, 0.5, 0.625, 0.5, 0.625, 0.5, 0.625, 0.5, 0.625, 0.5, 0.4375, 0.5, 0.5, 0.5, 0.5, 0.5, 0.4375, 0.5, 0.5, 0.5, 0.4375, 0.5, 0.4375, 0.5, 0.5, 0.5, 0.625, 0.5, 0.625, 0.5, 0.625, 0.5, 0.625, 0.5, 0.625, 0.5, 0.5625, 0.5, 0.5625, 0.5, 0.625, 0.5, 0.4375, 0.5, 0.375, 0.5, 0.375, 0.5, 0.4375, 0.5, 0.5, 0.5, 0.5625, 0.5, 0.5625, 0.5, 0.5, 0.5, 0.5625, 0.5, 0.5, 0.5, 0.5, 0.5, 0.5625, 0.5, 0.5625, 0.5, 0.625, 0.5, 0.625, 0.5, 0.5625, 0.5, 0.4375, 0.5, 0.375, 0.5, 0.375, 0.5, 0.4375, 0.5, 0.625, 0.5, 0.5625, 0.5, 0.5625, 0.5, 0.625, 0.5, 0.625, 0.5, 0.625, 0.5, 0.625, 0.5, 0.625, 0.5, 0.4375, 0.5, 0.5, 0.5, 0.5, 0.5, 0.4375, 0.5, 0.4375, 0.5, 0.375, 0.5, 0.375, 0.5, 0.4375, 0.5, 0.5, 0.5, 0.5625, 0.5, 0.5625, 0.5, 0.5, 0.5, 0.5625, 0.5, 0.5, 0.5, 0.5, 0.5, 0.5625, 0.5, 0.5625, 0.5, 0.625, 0.5, 0.625, 0.5, 0.5625, 0.5, 0.375, 0.5, 0.375, 0.5, 0.375, 0.5, 0.375, 0.5, 0.375, 0.5, 0.4375, 0.5, 0.4375, 0.5, 0.375, 0.5, 0.4375, 0.5, 0.375, 0.5, 0.375, 0.5, 0.4375, 0.5, 0.625, 0.5, 0.5625, 0.5, 0.5625, 0.5, 0.625, 0.5, 0.625, 0.5, 0.625, 0.5, 0.625, 0.5, 0.625, 0.5, 0.4375, 0.5, 0.5, 0.5, 0.5, 0.5, 0.4375, 0.5, 0.5, 0.5, 0.5625, 0.5, 0.5625, 0.5, 0.5, 0.5, 0.5625, 0.5, 0.5, 0.5, 0.5, 0.5, 0.5625, 0.5, 0.5625, 0.5, 0.625, 0.5, 0.625, 0.5, 0.5625, 0.5, 0.375, 0.5, 0.375, 0.5, 0.375, 0.5, 0.375, 0.5, 0.375, 0.5, 0.4375, 0.5, 0.4375, 0.5, 0.375, 0.5, 0.5, 0.5, 0.4375, 0.5, 0.4375, 0.5, 0.5, 0.5, 0.5625, 0.5, 0.625, 0.5, 0.625, 0.5, 0.5625, 0.5, 0.5, 0.5, 0.5625, 0.5, 0.5625, 0.5, 0.5, 0.5, 0.4375, 0.5, 0.5, 0.5, 0.5, 0.5, 0.4375, 0.5, 0.375, 0.5, 0.4375, 0.5, 0.4375, 0.5, 0.375, 0.5, 0.5, 0.5, 0.5625, 0.5, 0.5625, 0.5, 0.5, 0.5, 0.5625, 0.5, 0.5, 0.5, 0.5, 0.5, 0.5625, 0.5, 0.5625, 0.5, 0.625, 0.5, 0.625, 0.5, 0.5625, 0.5, 0.375, 0.5, 0.375, 0.5, 0.375, 0.5, 0.375, 0.5, 0.375, 0.5, 0.4375, 0.5, 0.4375, 0.5, 0.375, 0.5, 0.5, 0.5, 0.4375, 0.5, 0.4375, 0.5, 0.5, 0.5])
me_cube_001.materials.append(mat_material)
me_cube_001.use_mirror_vertex_groups = False
me_cube_001.update()
me_cube_002 = bpy.data.meshes.new('Cube.002')
me_cube_002.from_pydata([(3.407, -2.102, 1.533), (3.863, -1.943, -2.318), (3.635, -3.885, -0.3925), (3.749, -2.878, -1.355), (3.957, -1.172, 1.772), (0.353, -0.8432, -1.119), (3.521, -2.957, 0.5702), (0.353, -0.8432, 1.051), (4.445, -1.002, -2.345), (4.197, -1.027, -0.2848), (0.353, -1.883, -0.03417), (0.9138, 0.1014, 1.126), (0.353, -1.636, 0.5083), (0.353, -1.636, -0.5766), (4.312, -0.987, -1.255), (4.082, -1.067, 0.6852), (0.9138, 0.1014, -1.194), (0.3962, 0.974, -0.3811), (1.56, 0.974, 0.9906), (2.06, 1.004, -0.2855), (-1.407, 1.56, 1.208), (1.611, 1.004, -0.7007), (2.06, 1.004, 0.7296), (-1.407, 1.56, -1.201), (8.213, -4.502, 0.3232), (7.951, -3.764, -0.4429), (6.964, -4.194, 3.454), (6.692, -5.104, 2.866), (7.763, -5.356, 1.949), (8.201, -5.069, 1.127), (8.465, -3.706, 1.657), (8.319, -3.166, -0.4463), (8.788, -3.504, 0.4551), (7.813, -3.909, 2.542), (11.81, -4.935, 4.745), (11.83, -5.769, 4.418), (12.96, -6.321, 4.485), (13.07, -5.857, 3.41), (13.29, -4.97, 3.589), (10.9, -5.904, 1.859), (11.36, -5.104, 1.965), (12.83, -4.924, 4.676), (18.21, -4.879, 5.101), (17.85, -4.9, 4.528), (18.02, -4.344, 4.535), (18.22, -4.314, 5.246)], [], [(16, 8, 1, 5), (1, 8, 31, 25), (0, 6, 28, 27), (4, 11, 7, 0), (18, 20, 11, 4), (2, 6, 12, 10), (6, 0, 7, 12), (1, 3, 13, 5), (3, 2, 10, 13), (6, 2, 29, 28), (17, 21, 14, 8), (21, 19, 9, 14), (14, 9, 30, 32), (19, 22, 15, 9), (22, 18, 4, 15), (23, 17, 8, 16), (29, 24, 39, 37), (26, 27, 35, 34), (33, 26, 34, 41), (4, 0, 27, 26), (9, 15, 33, 30), (3, 1, 25, 24), (8, 14, 32, 31), (2, 3, 24, 29), (15, 4, 26, 33), (41, 34, 35, 36), (40, 38, 37, 39), (36, 37, 43, 42), (28, 29, 37, 36), (30, 33, 41, 38), (32, 30, 38, 40), (24, 32, 40, 39), (27, 28, 36, 35), (44, 45, 42, 43), (38, 41, 45, 44), (37, 38, 44, 43), (41, 36, 42, 45)])
_uv = me_cube_002.uv_layers.new(name='UVMap')
_uv.uv.foreach_set('vector', [0.3125, 0.6875, 0.375, 0.6875, 0.375, 0.75, 0.3125, 0.75, 0.375, 0.75, 0.375, 0.6875, 0.375, 0.6875, 0.375, 0.75, 0.625, 0.75, 0.5625, 0.75, 0.5625, 0.75, 0.625, 0.75, 0.625, 0.6875, 0.6875, 0.6875, 0.6875, 0.75, 0.625, 0.75, 0.625, 0.6562, 0.6875, 0.6562, 0.6875, 0.6875, 0.625, 0.6875, 0.5, 0.75, 0.5625, 0.75, 0.5625, 0.8125, 0.5, 0.8125, 0.5625, 0.75, 0.625, 0.75, 0.625, 0.8125, 0.5625, 0.8125, 0.375, 0.75, 0.4375, 0.75, 0.4375, 0.8125, 0.375, 0.8125, 0.4375, 0.75, 0.5, 0.75, 0.5, 0.8125, 0.4375, 0.8125, 0.5625, 0.75, 0.5, 0.75, 0.5, 0.75, 0.5625, 0.75, 0.375, 0.6562, 0.4375, 0.6562, 0.4375, 0.6875, 0.375, 0.6875, 0.4375, 0.6562, 0.5, 0.6562, 0.5, 0.6875, 0.4375, 0.6875, 0.4375, 0.6875, 0.5, 0.6875, 0.5, 0.6875, 0.4375, 0.6875, 0.5, 0.6562, 0.5625, 0.6562, 0.5625, 0.6875, 0.5, 0.6875, 0.5625, 0.6562, 0.625, 0.6562, 0.625, 0.6875, 0.5625, 0.6875, 0.3125, 0.6562, 0.375, 0.6562, 0.375, 0.6875, 0.3125, 0.6875, 0.5, 0.75, 0.4375, 0.75, 0.4375, 0.75, 0.5, 0.75, 0.625, 0.6875, 0.625, 0.75, 0.625, 0.75, 0.625, 0.6875, 0.5625, 0.6875, 0.625, 0.6875, 0.625, 0.6875, 0.5625, 0.6875, 0.625, 0.6875, 0.625, 0.75, 0.625, 0.75, 0.625, 0.6875, 0.5, 0.6875, 0.5625, 0.6875, 0.5625, 0.6875, 0.5, 0.6875, 0.4375, 0.75, 0.375, 0.75, 0.375, 0.75, 0.4375, 0.75, 0.375, 0.6875, 0.4375, 0.6875, 0.4375, 0.6875, 0.375, 0.6875, 0.5, 0.75, 0.4375, 0.75, 0.4375, 0.75, 0.5, 0.75, 0.5625, 0.6875, 0.625, 0.6875, 0.625, 0.6875, 0.5625, 0.6875, 0.5625, 0.6875, 0.625, 0.6875, 0.625, 0.75, 0.5625, 0.75, 0.4375, 0.6875, 0.5, 0.6875, 0.5, 0.75, 0.4375, 0.75, 0.5625, 0.75, 0.5, 0.75, 0.5, 0.75, 0.5625, 0.75, 0.5625, 0.75, 0.5, 0.75, 0.5, 0.75, 0.5625, 0.75, 0.5, 0.6875, 0.5625, 0.6875, 0.5625, 0.6875, 0.5, 0.6875, 0.4375, 0.6875, 0.5, 0.6875, 0.5, 0.6875, 0.4375, 0.6875, 0.4375, 0.75, 0.4375, 0.6875, 0.4375, 0.6875, 0.4375, 0.75, 0.625, 0.75, 0.5625, 0.75, 0.5625, 0.75, 0.625, 0.75, 0.5, 0.6875, 0.5625, 0.6875, 0.5625, 0.75, 0.5, 0.75, 0.5, 0.6875, 0.5625, 0.6875, 0.5625, 0.6875, 0.5, 0.6875, 0.5, 0.75, 0.5, 0.6875, 0.5, 0.6875, 0.5, 0.75, 0.5625, 0.6875, 0.5625, 0.75, 0.5625, 0.75, 0.5625, 0.6875])
me_cube_002.materials.append(mat_material)
me_cube_002.use_mirror_vertex_groups = False
me_cube_002.update()

# ---- objects
ob_large_branch = bpy.data.objects.new('large_branch', me_cube)
ob_light = bpy.data.objects.new('Light', light_light)
ob_camera = bpy.data.objects.new('Camera', cam_camera)
ob_medium_branch = bpy.data.objects.new('medium_branch', me_cube_001)
ob_small_branch = bpy.data.objects.new('small_branch', me_cube_002)

# ---- transforms, parenting, visibility, modifiers, constraints
ob_large_branch.location = (-18.39, -0.7801, 0.4254)
ob_large_branch.lock_rotations_4d = False
ob_large_branch.empty_display_type = 'ARROWS'
ob_large_branch.lineart.crease_threshold = 0.0
ob_light.location = (4.076, 1.005, 5.904)
ob_light.rotation_euler = (0.6503, 0.05522, 1.866)
ob_light.lock_rotations_4d = False
ob_light.empty_display_type = 'ARROWS'
ob_light.color = (0.0, 0.0, 0.0, 0.0)
ob_light.lineart.crease_threshold = 0.0
ob_camera.location = (7.359, -6.926, 4.958)
ob_camera.rotation_euler = (1.109, 0.0, 0.8149)
ob_camera.lock_rotations_4d = False
ob_camera.empty_display_type = 'ARROWS'
ob_camera.color = (0.0, 0.0, 0.0, 0.0)
ob_camera.display_type = 'WIRE'
ob_camera.lineart.crease_threshold = 0.0
ob_medium_branch.location = (-7.768, 7.118, 49.26)
ob_medium_branch.lock_rotations_4d = False
ob_medium_branch.empty_display_type = 'ARROWS'
ob_medium_branch.lineart.crease_threshold = 0.0
ob_small_branch.location = (1.238, -10.15, -46.95)
ob_small_branch.lock_rotations_4d = False
ob_small_branch.empty_display_type = 'ARROWS'
ob_small_branch.lineart.crease_threshold = 0.0

# ---- collection membership
col_collection.objects.link(ob_large_branch)
col_collection.objects.link(ob_light)
col_collection.objects.link(ob_camera)
col_collection.objects.link(ob_medium_branch)
col_collection.objects.link(ob_small_branch)

# ---- scene / render settings (as saved in the file)
scene.camera = ob_camera
scene.frame_start = 1; scene.frame_end = 250; scene.frame_set(26)
scene.render.engine = 'BLENDER_EEVEE_NEXT'
scene.cycles.sampling_pattern = 'TABULATED_SOBOL'
scene.eevee.ray_tracing_options.trace_max_roughness = 0.0
bpy.context.view_layer.update()
